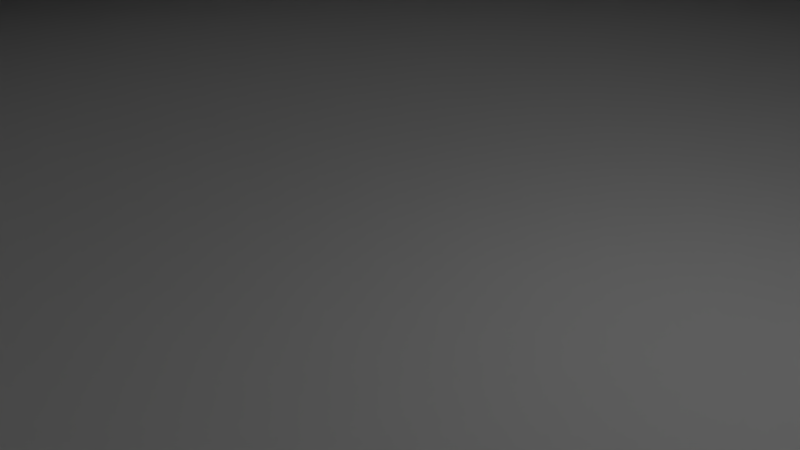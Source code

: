 # Source: champignon008.blend  (saved by Blender 2.69.0; exported with 4.5.12 LTS)
import bpy
from mathutils import Matrix  # noqa: F401  (used for matrix-valued properties, if any)

bpy.ops.wm.read_factory_settings(use_empty=True)
scene = bpy.context.scene
scene.name = 'Scene'

# ---- collections
col_collection_1 = bpy.data.collections.new('Collection 1'); scene.collection.children.link(col_collection_1)

# ---- materials (node trees are filled in below, after node groups)
mat_material_000 = bpy.data.materials.new('Material.000')
mat_material_000.alpha_threshold = 0.0
mat_material_000.use_transparent_shadow = False
mat_material_000.roughness = 0.5
mat_material_000.line_color = (0.0, 0.0, 0.0, 1.0)
mat_material_001 = bpy.data.materials.new('Material.001')
mat_material_001.alpha_threshold = 0.0
mat_material_001.use_transparent_shadow = False
mat_material_001.roughness = 0.5
mat_material_001.line_color = (0.0, 0.0, 0.0, 1.0)

# ---- material node trees

# ---- world
world_world = bpy.data.worlds.new('World'); scene.world = world_world
world_world.color = (0.05088, 0.05088, 0.05088)
world_world.use_sun_shadow = False
world_world.sun_shadow_jitter_overblur = 0.0
world_world.cycles.sampling_method = 'MANUAL'
world_world.cycles.sample_map_resolution = 256

# ---- cameras
cam_camera = bpy.data.cameras.new('Camera')
cam_camera.clip_end = 100.0
cam_camera.lens = 35.0
cam_camera.sensor_width = 32.0
cam_camera.sensor_height = 18.0
cam_camera.ortho_scale = 7.314
cam_camera.dof.focus_distance = 0.0
cam_camera.dof.aperture_fstop = 128.0

# ---- lights
light_lamp_001 = bpy.data.lights.new('Lamp.001', 'POINT')
light_lamp_001.transmission_factor = 0.0
light_lamp_001.cutoff_distance = 30.0
light_lamp_001.energy = 100.0
light_lamp_001.shadow_buffer_clip_start = 1.001
light_lamp_001.shadow_soft_size = 0.1
light_lamp_001.shadow_maximum_resolution = 0.006
light_lamp_001.use_absolute_resolution = True
light_lamp_001.cycles.use_multiple_importance_sampling = False
light_lamp = bpy.data.lights.new('Lamp', 'POINT')
light_lamp.transmission_factor = 0.0
light_lamp.cutoff_distance = 30.0
light_lamp.energy = 100.0
light_lamp.shadow_buffer_clip_start = 1.001
light_lamp.shadow_soft_size = 0.1
light_lamp.shadow_maximum_resolution = 0.006
light_lamp.use_absolute_resolution = True
light_lamp.cycles.use_multiple_importance_sampling = False

# ---- meshes
me_cylinder_000 = bpy.data.meshes.new('Cylinder.000')
me_cylinder_000.from_pydata([(-1.041, 3.311, 4.391), (-0.402, 3.247, 4.294), (0.212, 3.059, 4.2), (0.7779, 2.753, 4.114), (1.274, 2.341, 4.039), (1.681, 1.839, 3.977), (1.983, 1.267, 3.931), (2.17, 0.6459, 3.902), (2.232, 3.605e-07, 3.893), (2.17, -0.6459, 3.902), (1.983, -1.267, 3.931), (1.681, -1.839, 3.977), (1.274, -2.341, 4.039), (0.7779, -2.753, 4.114), (0.212, -3.059, 4.2), (-0.8257, 1.409, 5.802), (-0.402, -3.247, 4.294), (-1.041, -3.311, 4.391), (-1.679, -3.247, 4.488), (-2.293, -3.059, 4.582), (-2.859, -2.753, 4.668), (-3.355, -2.341, 4.743), (-3.762, -1.839, 4.805), (-4.064, -1.267, 4.851), (-4.251, -0.6459, 4.879), (-4.314, 3.173e-06, 4.889), (-4.251, 0.6459, 4.879), (-4.064, 1.267, 4.851), (-3.762, 1.839, 4.805), (-3.355, 2.341, 4.743), (-2.859, 2.753, 4.668), (-2.293, 3.059, 4.582), (-1.679, 3.247, 4.488), (-1.013, 2.855, 4.57), (-0.4625, 2.8, 4.487), (0.06701, 2.638, 4.406), (0.555, 2.374, 4.332), (0.9827, 2.019, 4.267), (1.334, 1.586, 4.213), (1.595, 1.093, 4.174), (1.755, 0.557, 4.149), (1.809, 4.391e-07, 4.141), (1.755, -0.557, 4.149), (1.595, -1.093, 4.174), (1.334, -1.586, 4.213), (0.9827, -2.019, 4.267), (0.555, -2.374, 4.332), (0.06701, -2.638, 4.406), (-0.4625, -2.8, 4.487), (-1.013, -2.855, 4.57), (-1.564, -2.8, 4.654), (-2.093, -2.638, 4.735), (-2.581, -2.374, 4.809), (-3.009, -2.019, 4.874), (-3.36, -1.586, 4.928), (-3.621, -1.093, 4.967), (-3.782, -0.557, 4.992), (-3.836, 2.865e-06, 5.0), (-3.782, 0.557, 4.992), (-3.621, 1.093, 4.967), (-3.36, 1.586, 4.928), (-3.009, 2.019, 4.874), (-2.581, 2.374, 4.809), (-2.093, 2.638, 4.735), (-1.564, 2.8, 4.654), (-0.9616, 6.733e-07, 4.91), (-0.9616, 1.134, 4.91), (-0.7429, 1.112, 4.876), (-0.5327, 1.047, 4.844), (-0.3389, 0.9426, 4.815), (-0.1691, 0.8016, 4.789), (-0.02972, 0.6298, 4.768), (0.07384, 0.4338, 4.752), (0.1376, 0.2212, 4.742), (0.1592, 7.818e-07, 4.739), (0.1376, -0.2212, 4.742), (0.07384, -0.4338, 4.752), (-0.02972, -0.6298, 4.768), (-0.1691, -0.8016, 4.789), (-0.3389, -0.9426, 4.815), (-0.5327, -1.047, 4.844), (-0.7429, -1.112, 4.876), (-0.9616, -1.134, 4.91), (-1.18, -1.112, 4.943), (-1.39, -1.047, 4.975), (-1.584, -0.9426, 5.004), (-1.754, -0.8016, 5.03), (-1.893, -0.6298, 5.051), (-1.997, -0.4338, 5.067), (-2.061, -0.2212, 5.077), (-2.082, 1.745e-06, 5.08), (-2.061, 0.2212, 5.077), (-1.997, 0.4338, 5.067), (-1.893, 0.6298, 5.051), (-1.754, 0.8016, 5.03), (-1.584, 0.9426, 5.004), (-1.39, 1.047, 4.975), (-1.18, 1.112, 4.943), (-0.9242, 2.748, 5.155), (-0.3941, 2.695, 5.075), (0.1155, 2.539, 4.997), (0.5852, 2.285, 4.925), (0.9969, 1.943, 4.863), (1.335, 1.527, 4.811), (1.586, 1.052, 4.773), (1.74, 0.5361, 4.75), (1.793, 8.291e-07, 4.742), (1.74, -0.5361, 4.75), (1.586, -1.052, 4.773), (1.335, -1.527, 4.811), (0.9969, -1.943, 4.863), (0.5852, -2.285, 4.925), (0.1155, -2.539, 4.997), (-0.3941, -2.695, 5.075), (-0.9242, -2.748, 5.155), (-1.454, -2.695, 5.236), (-1.964, -2.539, 5.313), (-2.434, -2.285, 5.385), (-2.845, -1.943, 5.448), (-3.183, -1.527, 5.499), (-3.434, -1.052, 5.537), (-3.589, -0.5361, 5.561), (-3.641, 3.164e-06, 5.569), (-3.589, 0.5361, 5.561), (-3.434, 1.052, 5.537), (-3.183, 1.527, 5.499), (-2.845, 1.943, 5.448), (-2.434, 2.285, 5.385), (-1.964, 2.539, 5.313), (-1.454, 2.695, 5.236), (-0.5539, 1.382, 5.761), (-0.2926, 1.302, 5.721), (-0.05177, 1.172, 5.684), (0.1593, 0.9964, 5.652), (0.3326, 0.7828, 5.626), (0.4613, 0.5392, 5.606), (0.5406, 0.2749, 5.594), (0.5673, 1.542e-06, 5.59), (0.5406, -0.2749, 5.594), (0.4613, -0.5392, 5.606), (0.3326, -0.7828, 5.626), (0.1593, -0.9963, 5.652), (-0.05177, -1.172, 5.684), (-0.2926, -1.302, 5.721), (-0.7853, 1.548e-06, 6.068), (-0.5539, -1.382, 5.761), (-0.8257, -1.409, 5.802), (-1.097, -1.382, 5.844), (-1.359, -1.302, 5.883), (-1.6, -1.172, 5.92), (-1.811, -0.9963, 5.952), (-1.984, -0.7828, 5.979), (-2.113, -0.5392, 5.998), (-2.192, -0.2749, 6.01), (-2.219, 2.739e-06, 6.014), (-2.192, 0.2749, 6.01), (-2.113, 0.5392, 5.998), (-1.984, 0.7828, 5.979), (-1.811, 0.9964, 5.952), (-1.6, 1.172, 5.92), (-1.359, 1.302, 5.883), (-1.097, 1.382, 5.844), (0.0, 0.0, 0.0), (1.0, 0.0, -2.335e-08), (0.3538, -1.567e-07, 0.3558), (0.9808, -0.1951, -3.979e-08), (0.3462, -0.0783, 0.3547), (0.9239, -0.3827, -5.47e-08), (0.3236, -0.1536, 0.3514), (0.8315, -0.5556, -6.751e-08), (0.2869, -0.223, 0.346), (0.7071, -0.7071, -7.773e-08), (0.2375, -0.2838, 0.3388), (0.5556, -0.8315, -8.495e-08), (0.1773, -0.3337, 0.33), (0.3827, -0.9239, -8.892e-08), (0.1086, -0.3708, 0.32), (0.1951, -0.9808, -8.946e-08), (0.03414, -0.3936, 0.3091), (1.192e-07, -1.0, -8.657e-08), (-0.04334, -0.4013, 0.2978), (-0.1951, -0.9808, -8.035e-08), (-0.1208, -0.3936, 0.2865), (-0.3827, -0.9239, -7.105e-08), (-0.1953, -0.3708, 0.2756), (-0.5556, -0.8315, -5.901e-08), (-0.264, -0.3337, 0.2656), (-0.7071, -0.7071, -4.47e-08), (-0.3242, -0.2838, 0.2568), (-0.8315, -0.5556, -2.868e-08), (-0.3735, -0.223, 0.2496), (-0.9239, -0.3827, -1.156e-08), (-0.4102, -0.1536, 0.2442), (-0.9808, -0.1951, 6.013e-09), (-0.4328, -0.0783, 0.2409), (-1.0, 3.278e-07, 2.335e-08), (-0.4405, 9.659e-08, 0.2398), (-0.9808, 0.1951, 3.979e-08), (-0.4328, 0.0783, 0.2409), (-0.9239, 0.3827, 5.47e-08), (-0.4102, 0.1536, 0.2442), (-0.8315, 0.5556, 6.751e-08), (-0.3735, 0.223, 0.2496), (-0.7071, 0.7071, 7.773e-08), (-0.3242, 0.2838, 0.2568), (-0.5556, 0.8315, 8.495e-08), (-0.264, 0.3337, 0.2656), (-0.3827, 0.9239, 8.892e-08), (-0.1953, 0.3708, 0.2756), (-0.1951, 0.9808, 8.946e-08), (-0.1208, 0.3936, 0.2865), (9.239e-07, 1.0, 8.657e-08), (-0.04334, 0.4013, 0.2978), (0.1951, 0.9808, 8.035e-08), (0.03414, 0.3936, 0.3091), (0.3827, 0.9239, 7.105e-08), (0.1086, 0.3708, 0.32), (0.5556, 0.8315, 5.901e-08), (0.1773, 0.3337, 0.33), (0.7071, 0.7071, 4.47e-08), (0.2375, 0.2838, 0.3388), (0.8315, 0.5556, 2.868e-08), (0.2869, 0.223, 0.346), (0.9239, 0.3827, 1.156e-08), (0.3236, 0.1536, 0.3514), (0.9808, 0.1951, -6.013e-09), (0.3462, 0.0783, 0.3547), (-0.9817, -5.915e-08, 4.99), (0.1508, -1.199e-07, 0.6612), (0.1463, -0.04819, 0.6599), (0.1328, -0.09452, 0.6559), (0.1109, -0.1372, 0.6494), (0.08144, -0.1747, 0.6407), (0.04555, -0.2054, 0.6301), (0.004609, -0.2282, 0.6179), (-0.03982, -0.2422, 0.6048), (-0.08602, -0.247, 0.5911), (-0.1322, -0.2422, 0.5774), (-0.1767, -0.2282, 0.5643), (-0.2176, -0.2054, 0.5521), (-0.2535, -0.1747, 0.5415), (-0.2829, -0.1372, 0.5328), (-0.3048, -0.09452, 0.5263), (-0.3183, -0.04819, 0.5223), (-0.3228, 5.896e-08, 0.521), (-0.3183, 0.04819, 0.5223), (-0.3048, 0.09452, 0.5263), (-0.2829, 0.1372, 0.5328), (-0.2535, 0.1747, 0.5415), (-0.2176, 0.2054, 0.5521), (-0.1767, 0.2282, 0.5643), (-0.1322, 0.2422, 0.5774), (-0.08602, 0.247, 0.5911), (-0.03982, 0.2422, 0.6048), (0.004609, 0.2282, 0.6179), (0.04555, 0.2054, 0.6301), (0.08144, 0.1747, 0.6407), (0.1109, 0.1372, 0.6494), (0.1328, 0.09452, 0.6559), (0.1463, 0.04819, 0.6599), (-0.279, -7.023e-08, 1.326), (-0.2821, -0.04819, 1.323), (-0.2912, -0.09452, 1.312), (-0.3059, -0.1372, 1.295), (-0.3258, -0.1747, 1.271), (-0.3499, -0.2054, 1.243), (-0.3775, -0.2282, 1.21), (-0.4075, -0.2422, 1.175), (-0.4386, -0.247, 1.138), (-0.4698, -0.2422, 1.101), (-0.4997, -0.2282, 1.066), (-0.5273, -0.2054, 1.033), (-0.5515, -0.1747, 1.005), (-0.5713, -0.1372, 0.9811), (-0.5861, -0.09452, 0.9637), (-0.5952, -0.04819, 0.9529), (-0.5982, 1.16e-07, 0.9493), (-0.5952, 0.04819, 0.9529), (-0.5861, 0.09452, 0.9637), (-0.5713, 0.1372, 0.9811), (-0.5515, 0.1747, 1.005), (-0.5273, 0.2054, 1.033), (-0.4997, 0.2282, 1.066), (-0.4698, 0.2422, 1.101), (-0.4386, 0.247, 1.138), (-0.4075, 0.2422, 1.175), (-0.3775, 0.2282, 1.21), (-0.3499, 0.2054, 1.243), (-0.3258, 0.1747, 1.271), (-0.3059, 0.1372, 1.295), (-0.2912, 0.09452, 1.312), (-0.2821, 0.04819, 1.323), (-0.9208, 7.829e-08, 1.658), (-0.9227, -0.04819, 1.653), (-0.9285, -0.09452, 1.641), (-0.9378, -0.1372, 1.62), (-0.9503, -0.1747, 1.592), (-0.9656, -0.2054, 1.557), (-0.983, -0.2282, 1.519), (-1.002, -0.2422, 1.476), (-1.022, -0.247, 1.432), (-1.041, -0.2422, 1.388), (-1.06, -0.2282, 1.346), (-1.078, -0.2054, 1.307), (-1.093, -0.1747, 1.273), (-1.105, -0.1372, 1.245), (-1.115, -0.09452, 1.224), (-1.121, -0.04819, 1.211), (-1.122, 1.677e-07, 1.207), (-1.121, 0.04819, 1.211), (-1.115, 0.09452, 1.224), (-1.105, 0.1372, 1.245), (-1.093, 0.1747, 1.273), (-1.078, 0.2054, 1.307), (-1.06, 0.2282, 1.346), (-1.041, 0.2422, 1.388), (-1.022, 0.247, 1.432), (-1.002, 0.2422, 1.476), (-0.983, 0.2282, 1.519), (-0.9656, 0.2054, 1.557), (-0.9503, 0.1747, 1.592), (-0.9378, 0.1372, 1.62), (-0.9285, 0.09452, 1.641), (-0.9227, 0.04819, 1.653), (-1.338, 1.354e-07, 1.952), (-1.342, -0.04819, 1.95), (-1.354, -0.09452, 1.942), (-1.373, -0.1372, 1.929), (-1.398, -0.1747, 1.911), (-1.429, -0.2054, 1.89), (-1.464, -0.2282, 1.866), (-1.502, -0.2422, 1.84), (-1.542, -0.247, 1.812), (-1.582, -0.2422, 1.785), (-1.62, -0.2282, 1.759), (-1.655, -0.2054, 1.735), (-1.686, -0.1747, 1.714), (-1.711, -0.1372, 1.696), (-1.73, -0.09452, 1.683), (-1.742, -0.04819, 1.675), (-1.746, 2.323e-07, 1.673), (-1.742, 0.04819, 1.675), (-1.73, 0.09452, 1.683), (-1.711, 0.1372, 1.696), (-1.686, 0.1747, 1.714), (-1.655, 0.2054, 1.735), (-1.62, 0.2282, 1.759), (-1.582, 0.2422, 1.785), (-1.542, 0.247, 1.812), (-1.502, 0.2422, 1.84), (-1.464, 0.2282, 1.866), (-1.429, 0.2054, 1.89), (-1.398, 0.1747, 1.911), (-1.373, 0.1372, 1.929), (-1.354, 0.09452, 1.942), (-1.342, 0.04819, 1.95), (-1.453, 9.723e-08, 2.425), (-1.457, -0.04819, 2.424), (-1.471, -0.09452, 2.423), (-1.494, -0.1372, 2.422), (-1.525, -0.1747, 2.42), (-1.562, -0.2054, 2.418), (-1.605, -0.2282, 2.415), (-1.651, -0.2422, 2.412), (-1.699, -0.247, 2.41), (-1.747, -0.2422, 2.407), (-1.793, -0.2282, 2.404), (-1.836, -0.2054, 2.401), (-1.873, -0.1747, 2.399), (-1.904, -0.1372, 2.397), (-1.927, -0.09452, 2.396), (-1.941, -0.04819, 2.395), (-1.946, 2.686e-07, 2.395), (-1.941, 0.04819, 2.395), (-1.927, 0.09452, 2.396), (-1.904, 0.1372, 2.397), (-1.873, 0.1747, 2.399), (-1.836, 0.2054, 2.401), (-1.793, 0.2282, 2.404), (-1.747, 0.2422, 2.407), (-1.699, 0.247, 2.41), (-1.651, 0.2422, 2.412), (-1.605, 0.2282, 2.415), (-1.562, 0.2054, 2.418), (-1.525, 0.1747, 2.42), (-1.494, 0.1372, 2.422), (-1.471, 0.09452, 2.423), (-1.457, 0.04819, 2.424), (-1.373, 5.907e-08, 3.025), (-1.378, -0.04819, 3.026), (-1.391, -0.09452, 3.028), (-1.414, -0.1372, 3.033), (-1.444, -0.1747, 3.038), (-1.481, -0.2054, 3.045), (-1.523, -0.2282, 3.053), (-1.568, -0.2422, 3.062), (-1.615, -0.247, 3.071), (-1.663, -0.2422, 3.08), (-1.708, -0.2282, 3.089), (-1.75, -0.2054, 3.097), (-1.787, -0.1747, 3.104), (-1.817, -0.1372, 3.11), (-1.84, -0.09452, 3.114), (-1.853, -0.04819, 3.116), (-1.858, 2.304e-07, 3.117), (-1.853, 0.04819, 3.116), (-1.84, 0.09452, 3.114), (-1.817, 0.1372, 3.11), (-1.787, 0.1747, 3.104), (-1.75, 0.2054, 3.097), (-1.708, 0.2282, 3.089), (-1.663, 0.2422, 3.08), (-1.615, 0.247, 3.071), (-1.568, 0.2422, 3.062), (-1.523, 0.2282, 3.053), (-1.481, 0.2054, 3.045), (-1.444, 0.1747, 3.038), (-1.414, 0.1372, 3.033), (-1.391, 0.09452, 3.028), (-1.378, 0.04819, 3.026), (-1.209, 5.426e-08, 3.651), (-1.214, -0.04819, 3.653), (-1.227, -0.09452, 3.657), (-1.249, -0.1372, 3.663), (-1.278, -0.1747, 3.672), (-1.314, -0.2054, 3.683), (-1.355, -0.2282, 3.696), (-1.399, -0.2422, 3.709), (-1.446, -0.247, 3.723), (-1.492, -0.2422, 3.737), (-1.536, -0.2282, 3.75), (-1.577, -0.2054, 3.763), (-1.613, -0.1747, 3.774), (-1.642, -0.1372, 3.783), (-1.664, -0.09452, 3.789), (-1.677, -0.04819, 3.793), (-1.682, 1.288e-07, 3.795), (-1.677, 0.04819, 3.793), (-1.664, 0.09452, 3.789), (-1.642, 0.1372, 3.783), (-1.613, 0.1747, 3.774), (-1.577, 0.2054, 3.763), (-1.536, 0.2282, 3.75), (-1.492, 0.2422, 3.737), (-1.446, 0.247, 3.723), (-1.399, 0.2422, 3.709), (-1.355, 0.2282, 3.696), (-1.314, 0.2054, 3.683), (-1.278, 0.1747, 3.672), (-1.249, 0.1372, 3.663), (-1.227, 0.09452, 3.657), (-1.214, 0.04819, 3.653), (-0.9925, 6.245e-09, 4.277), (-0.997, -0.04819, 4.279), (-1.01, -0.09452, 4.283), (-1.032, -0.1372, 4.291), (-1.061, -0.1747, 4.301), (-1.096, -0.2054, 4.314), (-1.136, -0.2282, 4.328), (-1.18, -0.2422, 4.344), (-1.225, -0.247, 4.36), (-1.27, -0.2422, 4.377), (-1.314, -0.2282, 4.392), (-1.354, -0.2054, 4.407), (-1.389, -0.1747, 4.419), (-1.418, -0.1372, 4.43), (-1.44, -0.09452, 4.437), (-1.453, -0.04819, 4.442), (-1.458, 8.075e-08, 4.444), (-1.453, 0.04819, 4.442), (-1.44, 0.09452, 4.437), (-1.418, 0.1372, 4.43), (-1.389, 0.1747, 4.419), (-1.354, 0.2054, 4.407), (-1.314, 0.2282, 4.392), (-1.27, 0.2422, 4.377), (-1.225, 0.247, 4.36), (-1.18, 0.2422, 4.344), (-1.136, 0.2282, 4.328), (-1.096, 0.2054, 4.314), (-1.061, 0.1747, 4.301), (-1.032, 0.1372, 4.291), (-1.01, 0.09452, 4.283), (-0.997, 0.04819, 4.279), (-0.7518, -5.924e-08, 4.9), (-0.7562, -0.04819, 4.901), (-0.7693, -0.09452, 4.907), (-0.7905, -0.1372, 4.915), (-0.8191, -0.1747, 4.926), (-0.854, -0.2054, 4.94), (-0.8937, -0.2282, 4.955), (-0.9368, -0.2422, 4.972), (-0.9817, -0.247, 4.99), (-1.027, -0.2422, 5.008), (-1.07, -0.2282, 5.025), (-1.109, -0.2054, 5.04), (-1.144, -0.1747, 5.054), (-1.173, -0.1372, 5.065), (-1.194, -0.09452, 5.073), (-1.207, -0.04819, 5.079), (-1.212, 1.526e-08, 5.08), (-1.207, 0.04819, 5.079), (-1.194, 0.09452, 5.073), (-1.173, 0.1372, 5.065), (-1.144, 0.1747, 5.054), (-1.109, 0.2054, 5.04), (-1.07, 0.2282, 5.025), (-1.027, 0.2422, 5.008), (-0.9817, 0.247, 4.99), (-0.9368, 0.2422, 4.972), (-0.8937, 0.2282, 4.955), (-0.854, 0.2054, 4.94), (-0.8191, 0.1747, 4.926), (-0.7905, 0.1372, 4.915), (-0.7693, 0.09452, 4.907), (-0.7562, 0.04819, 4.901)], [], [(6, 7, 40, 39), (23, 24, 56, 55), (7, 8, 41, 40), (24, 25, 57, 56), (8, 9, 42, 41), (25, 26, 58, 57), (14, 16, 48, 47), (9, 10, 43, 42), (26, 27, 59, 58), (32, 0, 33, 64), (16, 17, 49, 48), (10, 11, 44, 43), (27, 28, 60, 59), (11, 12, 45, 44), (0, 1, 34, 33), (17, 18, 50, 49), (28, 29, 61, 60), (12, 13, 46, 45), (1, 2, 35, 34), (18, 19, 51, 50), (29, 30, 62, 61), (13, 14, 47, 46), (2, 3, 36, 35), (19, 20, 52, 51), (30, 31, 63, 62), (3, 4, 37, 36), (20, 21, 53, 52), (31, 32, 64, 63), (4, 5, 38, 37), (21, 22, 54, 53), (5, 6, 39, 38), (22, 23, 55, 54), (17, 16, 113, 114), (11, 10, 108, 109), (28, 27, 124, 125), (12, 11, 109, 110), (1, 0, 98, 99), (18, 17, 114, 115), (29, 28, 125, 126), (13, 12, 110, 111), (2, 1, 99, 100), (19, 18, 115, 116), (30, 29, 126, 127), (14, 13, 111, 112), (3, 2, 100, 101), (20, 19, 116, 117), (31, 30, 127, 128), (4, 3, 101, 102), (21, 20, 117, 118), (32, 31, 128, 129), (5, 4, 102, 103), (22, 21, 118, 119), (6, 5, 103, 104), (23, 22, 119, 120), (7, 6, 104, 105), (24, 23, 120, 121), (8, 7, 105, 106), (25, 24, 121, 122), (9, 8, 106, 107), (26, 25, 122, 123), (16, 14, 112, 113), (10, 9, 107, 108), (27, 26, 123, 124), (0, 32, 129, 98), (46, 47, 80, 79), (35, 36, 69, 68), (57, 58, 91, 90), (47, 48, 81, 80), (36, 37, 70, 69), (58, 59, 92, 91), (64, 33, 66, 97), (48, 49, 82, 81), (37, 38, 71, 70), (59, 60, 93, 92), (38, 39, 72, 71), (49, 50, 83, 82), (60, 61, 94, 93), (39, 40, 73, 72), (50, 51, 84, 83), (61, 62, 95, 94), (40, 41, 74, 73), (51, 52, 85, 84), (62, 63, 96, 95), (41, 42, 75, 74), (52, 53, 86, 85), (63, 64, 97, 96), (42, 43, 76, 75), (53, 54, 87, 86), (43, 44, 77, 76), (54, 55, 88, 87), (44, 45, 78, 77), (33, 34, 67, 66), (55, 56, 89, 88), (45, 46, 79, 78), (34, 35, 68, 67), (56, 57, 90, 89), (65, 66, 67), (65, 67, 68), (65, 68, 69), (65, 69, 70), (65, 70, 71), (65, 71, 72), (65, 72, 73), (65, 73, 74), (65, 74, 75), (65, 75, 76), (65, 76, 77), (65, 77, 78), (65, 78, 79), (65, 79, 80), (65, 80, 81), (65, 81, 82), (65, 82, 83), (65, 83, 84), (65, 84, 85), (65, 85, 86), (65, 86, 87), (65, 87, 88), (65, 88, 89), (65, 89, 90), (65, 90, 91), (65, 91, 92), (65, 92, 93), (65, 93, 94), (65, 94, 95), (65, 95, 96), (65, 96, 97), (65, 97, 66), (106, 105, 136, 137), (116, 115, 147, 148), (127, 126, 158, 159), (108, 107, 138, 139), (118, 117, 149, 150), (129, 128, 160, 161), (110, 109, 140, 141), (99, 98, 15, 130), (120, 119, 151, 152), (112, 111, 142, 143), (101, 100, 131, 132), (122, 121, 153, 154), (113, 112, 143, 145), (103, 102, 133, 134), (124, 123, 155, 156), (105, 104, 135, 136), (115, 114, 146, 147), (126, 125, 157, 158), (107, 106, 137, 138), (117, 116, 148, 149), (128, 127, 159, 160), (109, 108, 139, 140), (119, 118, 150, 151), (98, 129, 161, 15), (111, 110, 141, 142), (100, 99, 130, 131), (121, 120, 152, 153), (102, 101, 132, 133), (123, 122, 154, 155), (114, 113, 145, 146), (104, 103, 134, 135), (125, 124, 156, 157), (15, 144, 130), (130, 144, 131), (131, 144, 132), (132, 144, 133), (133, 144, 134), (134, 144, 135), (135, 144, 136), (136, 144, 137), (137, 144, 138), (138, 144, 139), (139, 144, 140), (140, 144, 141), (141, 144, 142), (142, 144, 143), (143, 144, 145), (145, 144, 146), (146, 144, 147), (147, 144, 148), (148, 144, 149), (149, 144, 150), (150, 144, 151), (151, 144, 152), (152, 144, 153), (153, 144, 154), (154, 144, 155), (155, 144, 156), (156, 144, 157), (157, 144, 158), (158, 144, 159), (159, 144, 160), (160, 144, 161), (161, 144, 15), (162, 163, 165), (186, 184, 238, 239), (163, 164, 166, 165), (162, 165, 167), (208, 206, 249, 250), (165, 166, 168, 167), (162, 167, 169), (178, 176, 234, 235), (167, 168, 170, 169), (162, 169, 171), (200, 198, 245, 246), (169, 170, 172, 171), (162, 171, 173), (222, 220, 256, 257), (171, 172, 174, 173), (162, 173, 175), (192, 190, 241, 242), (173, 174, 176, 175), (162, 175, 177), (170, 168, 230, 231), (175, 176, 178, 177), (162, 177, 179), (166, 164, 228, 229), (177, 178, 180, 179), (162, 179, 181), (214, 212, 252, 253), (179, 180, 182, 181), (162, 181, 183), (164, 226, 259, 228), (181, 182, 184, 183), (162, 183, 185), (184, 182, 237, 238), (183, 184, 186, 185), (162, 185, 187), (206, 204, 248, 249), (185, 186, 188, 187), (162, 187, 189), (176, 174, 233, 234), (187, 188, 190, 189), (162, 189, 191), (198, 196, 244, 245), (189, 190, 192, 191), (162, 191, 193), (220, 218, 255, 256), (191, 192, 194, 193), (162, 193, 195), (190, 188, 240, 241), (193, 194, 196, 195), (162, 195, 197), (168, 166, 229, 230), (195, 196, 198, 197), (162, 197, 199), (212, 210, 251, 252), (197, 198, 200, 199), (162, 199, 201), (182, 180, 236, 237), (199, 200, 202, 201), (162, 201, 203), (204, 202, 247, 248), (201, 202, 204, 203), (162, 203, 205), (226, 224, 258, 259), (203, 204, 206, 205), (162, 205, 207), (196, 194, 243, 244), (205, 206, 208, 207), (162, 207, 209), (174, 172, 232, 233), (207, 208, 210, 209), (162, 209, 211), (218, 216, 254, 255), (209, 210, 212, 211), (162, 211, 213), (188, 186, 239, 240), (211, 212, 214, 213), (162, 213, 215), (210, 208, 250, 251), (213, 214, 216, 215), (162, 215, 217), (180, 178, 235, 236), (215, 216, 218, 217), (162, 217, 219), (202, 200, 246, 247), (217, 218, 220, 219), (162, 219, 221), (224, 222, 257, 258), (219, 220, 222, 221), (162, 221, 223), (194, 192, 242, 243), (221, 222, 224, 223), (162, 223, 225), (172, 170, 231, 232), (223, 224, 226, 225), (162, 225, 163), (216, 214, 253, 254), (225, 226, 164, 163), (242, 241, 273, 274), (231, 230, 262, 263), (253, 252, 284, 285), (243, 242, 274, 275), (232, 231, 263, 264), (254, 253, 285, 286), (228, 259, 291, 260), (244, 243, 275, 276), (233, 232, 264, 265), (255, 254, 286, 287), (234, 233, 265, 266), (245, 244, 276, 277), (256, 255, 287, 288), (235, 234, 266, 267), (246, 245, 277, 278), (257, 256, 288, 289), (236, 235, 267, 268), (247, 246, 278, 279), (258, 257, 289, 290), (237, 236, 268, 269), (248, 247, 279, 280), (259, 258, 290, 291), (238, 237, 269, 270), (249, 248, 280, 281), (239, 238, 270, 271), (250, 249, 281, 282), (240, 239, 271, 272), (229, 228, 260, 261), (251, 250, 282, 283), (241, 240, 272, 273), (230, 229, 261, 262), (252, 251, 283, 284), (275, 274, 306, 307), (264, 263, 295, 296), (286, 285, 317, 318), (260, 291, 323, 292), (276, 275, 307, 308), (265, 264, 296, 297), (287, 286, 318, 319), (266, 265, 297, 298), (277, 276, 308, 309), (288, 287, 319, 320), (267, 266, 298, 299), (278, 277, 309, 310), (289, 288, 320, 321), (268, 267, 299, 300), (279, 278, 310, 311), (290, 289, 321, 322), (269, 268, 300, 301), (280, 279, 311, 312), (291, 290, 322, 323), (270, 269, 301, 302), (281, 280, 312, 313), (271, 270, 302, 303), (282, 281, 313, 314), (272, 271, 303, 304), (261, 260, 292, 293), (283, 282, 314, 315), (273, 272, 304, 305), (262, 261, 293, 294), (284, 283, 315, 316), (274, 273, 305, 306), (263, 262, 294, 295), (285, 284, 316, 317), (308, 307, 339, 340), (297, 296, 328, 329), (319, 318, 350, 351), (298, 297, 329, 330), (309, 308, 340, 341), (320, 319, 351, 352), (299, 298, 330, 331), (310, 309, 341, 342), (321, 320, 352, 353), (300, 299, 331, 332), (311, 310, 342, 343), (322, 321, 353, 354), (301, 300, 332, 333), (312, 311, 343, 344), (323, 322, 354, 355), (302, 301, 333, 334), (313, 312, 344, 345), (303, 302, 334, 335), (314, 313, 345, 346), (304, 303, 335, 336), (293, 292, 324, 325), (315, 314, 346, 347), (305, 304, 336, 337), (294, 293, 325, 326), (316, 315, 347, 348), (306, 305, 337, 338), (295, 294, 326, 327), (317, 316, 348, 349), (307, 306, 338, 339), (296, 295, 327, 328), (318, 317, 349, 350), (292, 323, 355, 324), (330, 329, 361, 362), (341, 340, 372, 373), (352, 351, 383, 384), (331, 330, 362, 363), (342, 341, 373, 374), (353, 352, 384, 385), (332, 331, 363, 364), (343, 342, 374, 375), (354, 353, 385, 386), (333, 332, 364, 365), (344, 343, 375, 376), (355, 354, 386, 387), (334, 333, 365, 366), (345, 344, 376, 377), (335, 334, 366, 367), (346, 345, 377, 378), (336, 335, 367, 368), (325, 324, 356, 357), (347, 346, 378, 379), (337, 336, 368, 369), (326, 325, 357, 358), (348, 347, 379, 380), (338, 337, 369, 370), (327, 326, 358, 359), (349, 348, 380, 381), (339, 338, 370, 371), (328, 327, 359, 360), (350, 349, 381, 382), (324, 355, 387, 356), (340, 339, 371, 372), (329, 328, 360, 361), (351, 350, 382, 383), (363, 362, 394, 395), (374, 373, 405, 406), (385, 384, 416, 417), (364, 363, 395, 396), (375, 374, 406, 407), (386, 385, 417, 418), (365, 364, 396, 397), (376, 375, 407, 408), (387, 386, 418, 419), (366, 365, 397, 398), (377, 376, 408, 409), (367, 366, 398, 399), (378, 377, 409, 410), (368, 367, 399, 400), (357, 356, 388, 389), (379, 378, 410, 411), (369, 368, 400, 401), (358, 357, 389, 390), (380, 379, 411, 412), (370, 369, 401, 402), (359, 358, 390, 391), (381, 380, 412, 413), (371, 370, 402, 403), (360, 359, 391, 392), (382, 381, 413, 414), (356, 387, 419, 388), (372, 371, 403, 404), (361, 360, 392, 393), (383, 382, 414, 415), (362, 361, 393, 394), (373, 372, 404, 405), (384, 383, 415, 416), (396, 395, 427, 428), (407, 406, 438, 439), (418, 417, 449, 450), (397, 396, 428, 429), (408, 407, 439, 440), (419, 418, 450, 451), (398, 397, 429, 430), (409, 408, 440, 441), (399, 398, 430, 431), (410, 409, 441, 442), (400, 399, 431, 432), (389, 388, 420, 421), (411, 410, 442, 443), (401, 400, 432, 433), (390, 389, 421, 422), (412, 411, 443, 444), (402, 401, 433, 434), (391, 390, 422, 423), (413, 412, 444, 445), (403, 402, 434, 435), (392, 391, 423, 424), (414, 413, 445, 446), (388, 419, 451, 420), (404, 403, 435, 436), (393, 392, 424, 425), (415, 414, 446, 447), (394, 393, 425, 426), (405, 404, 436, 437), (416, 415, 447, 448), (395, 394, 426, 427), (406, 405, 437, 438), (417, 416, 448, 449), (429, 428, 460, 461), (440, 439, 471, 472), (451, 450, 482, 483), (430, 429, 461, 462), (441, 440, 472, 473), (431, 430, 462, 463), (442, 441, 473, 474), (432, 431, 463, 464), (421, 420, 452, 453), (443, 442, 474, 475), (433, 432, 464, 465), (422, 421, 453, 454), (444, 443, 475, 476), (434, 433, 465, 466), (423, 422, 454, 455), (445, 444, 476, 477), (435, 434, 466, 467), (424, 423, 455, 456), (446, 445, 477, 478), (420, 451, 483, 452), (436, 435, 467, 468), (425, 424, 456, 457), (447, 446, 478, 479), (426, 425, 457, 458), (437, 436, 468, 469), (448, 447, 479, 480), (427, 426, 458, 459), (438, 437, 469, 470), (449, 448, 480, 481), (428, 427, 459, 460), (439, 438, 470, 471), (450, 449, 481, 482), (462, 461, 493, 494), (473, 472, 504, 505), (463, 462, 494, 495), (474, 473, 505, 506), (464, 463, 495, 496), (453, 452, 484, 485), (475, 474, 506, 507), (465, 464, 496, 497), (454, 453, 485, 486), (476, 475, 507, 508), (466, 465, 497, 498), (455, 454, 486, 487), (477, 476, 508, 509), (467, 466, 498, 499), (456, 455, 487, 488), (478, 477, 509, 510), (452, 483, 515, 484), (468, 467, 499, 500), (457, 456, 488, 489), (479, 478, 510, 511), (458, 457, 489, 490), (469, 468, 500, 501), (480, 479, 511, 512), (459, 458, 490, 491), (470, 469, 501, 502), (481, 480, 512, 513), (460, 459, 491, 492), (471, 470, 502, 503), (482, 481, 513, 514), (461, 460, 492, 493), (472, 471, 503, 504), (483, 482, 514, 515), (227, 485, 484), (227, 486, 485), (227, 487, 486), (227, 488, 487), (227, 489, 488), (227, 490, 489), (227, 491, 490), (227, 492, 491), (227, 493, 492), (227, 494, 493), (227, 495, 494), (227, 496, 495), (227, 497, 496), (227, 498, 497), (227, 499, 498), (227, 500, 499), (227, 501, 500), (227, 502, 501), (227, 503, 502), (227, 504, 503), (227, 505, 504), (227, 506, 505), (227, 507, 506), (227, 508, 507), (227, 509, 508), (227, 510, 509), (227, 511, 510), (227, 512, 511), (227, 513, 512), (227, 514, 513), (227, 515, 514), (227, 484, 515)])
me_cylinder_000.polygons.foreach_set('use_smooth', [True] * 576)
me_cylinder_000.polygons.foreach_set('material_index', [1, 1, 1, 1, 1, 1, 1, 1, 1, 1, 1, 1, 1, 1, 1, 1, 1, 1, 1, 1, 1, 1, 1, 1, 1, 1, 1, 1, 1, 1, 1, 1, 1, 1, 1, 1, 1, 1, 1, 1, 1, 1, 1, 1, 1, 1, 1, 1, 1, 1, 1, 1, 1, 1, 1, 1, 1, 1, 1, 1, 1, 1, 1, 1, 1, 1, 1, 1, 1, 1, 1, 1, 1, 1, 1, 1, 1, 1, 1, 1, 1, 1, 1, 1, 1, 1, 1, 1, 1, 1, 1, 1, 1, 1, 1, 1, 1, 1, 1, 1, 1, 1, 1, 1, 1, 1, 1, 1, 1, 1, 1, 1, 1, 1, 1, 1, 1, 1, 1, 1, 1, 1, 1, 1, 1, 1, 1, 1, 1, 1, 1, 1, 1, 1, 1, 1, 1, 1, 1, 1, 1, 1, 1, 1, 1, 1, 1, 1, 1, 1, 1, 1, 1, 1, 1, 1, 1, 1, 1, 1, 1, 1, 1, 1, 1, 1, 1, 1, 1, 1, 1, 1, 1, 1, 1, 1, 1, 1, 1, 1, 1, 1, 1, 1, 1, 1, 1, 1, 1, 1, 1, 1, 0, 0, 0, 0, 0, 0, 0, 0, 0, 0, 0, 0, 0, 0, 0, 0, 0, 0, 0, 0, 0, 0, 0, 0, 0, 0, 0, 0, 0, 0, 0, 0, 0, 0, 0, 0, 0, 0, 0, 0, 0, 0, 0, 0, 0, 0, 0, 0, 0, 0, 0, 0, 0, 0, 0, 0, 0, 0, 0, 0, 0, 0, 0, 0, 0, 0, 0, 0, 0, 0, 0, 0, 0, 0, 0, 0, 0, 0, 0, 0, 0, 0, 0, 0, 0, 0, 0, 0, 0, 0, 0, 0, 0, 0, 0, 0, 0, 0, 0, 0, 0, 0, 0, 0, 0, 0, 0, 0, 0, 0, 0, 0, 0, 0, 0, 0, 0, 0, 0, 0, 0, 0, 0, 0, 0, 0, 0, 0, 0, 0, 0, 0, 0, 0, 0, 0, 0, 0, 0, 0, 0, 0, 0, 0, 0, 0, 0, 0, 0, 0, 0, 0, 0, 0, 0, 0, 0, 0, 0, 0, 0, 0, 0, 0, 0, 0, 0, 0, 0, 0, 0, 0, 0, 0, 0, 0, 0, 0, 0, 0, 0, 0, 0, 0, 0, 0, 0, 0, 0, 0, 0, 0, 0, 0, 0, 0, 0, 0, 0, 0, 0, 0, 0, 0, 0, 0, 0, 0, 0, 0, 0, 0, 0, 0, 0, 0, 0, 0, 0, 0, 0, 0, 0, 0, 0, 0, 0, 0, 0, 0, 0, 0, 0, 0, 0, 0, 0, 0, 0, 0, 0, 0, 0, 0, 0, 0, 0, 0, 0, 0, 0, 0, 0, 0, 0, 0, 0, 0, 0, 0, 0, 0, 0, 0, 0, 0, 0, 0, 0, 0, 0, 0, 0, 0, 0, 0, 0, 0, 0, 0, 0, 0, 0, 0, 0, 0, 0, 0, 0, 0, 0, 0, 0, 0, 0, 0, 0, 0, 0, 0, 0, 0, 0, 0, 0, 0, 0, 0, 0, 0, 0, 0, 0, 0, 0, 0, 0, 0, 0, 0, 0, 0, 0, 0, 0, 0, 0, 0, 0, 0, 0, 0, 0, 0, 0, 0, 0, 0, 0, 0, 0, 0, 0, 0, 0, 0, 0, 0, 0, 0, 0, 0, 0, 0, 0, 0, 0, 0, 0, 0, 0, 0, 0, 0, 0, 0, 0, 0, 0, 0, 0, 0, 0, 0, 0, 0, 0, 0, 0, 0, 0, 0, 0, 0])
_uv = me_cylinder_000.uv_layers.new(name='UVMap')
_uv.uv.foreach_set('vector', [0.06864, 0.4652, 0.08503, 0.3827, 0.1412, 0.3999, 0.127, 0.471, 0.9218, 0.5492, 0.9054, 0.6316, 0.8487, 0.6145, 0.8628, 0.5434, 0.08503, 0.3827, 0.1172, 0.3051, 0.1689, 0.3329, 0.1412, 0.3999, 0.9054, 0.6316, 0.8733, 0.7093, 0.821, 0.6815, 0.8487, 0.6145, 0.1172, 0.3051, 0.1639, 0.2352, 0.2092, 0.2727, 0.1689, 0.3329, 0.8733, 0.7093, 0.8266, 0.7791, 0.7807, 0.7417, 0.821, 0.6815, 0.5372, 0.08056, 0.6197, 0.09696, 0.6023, 0.1534, 0.5312, 0.1393, 0.1639, 0.2352, 0.2233, 0.1758, 0.2604, 0.2214, 0.2092, 0.2727, 0.8266, 0.7791, 0.7672, 0.8386, 0.7295, 0.793, 0.7807, 0.7417, 0.3708, 0.9174, 0.2932, 0.8853, 0.3207, 0.8332, 0.3876, 0.861, 0.6197, 0.09696, 0.6973, 0.1291, 0.6692, 0.1811, 0.6023, 0.1534, 0.2233, 0.1758, 0.2932, 0.1291, 0.3207, 0.1811, 0.2604, 0.2214, 0.7672, 0.8386, 0.6973, 0.8853, 0.6692, 0.8332, 0.7295, 0.793, 0.2932, 0.1291, 0.3708, 0.09696, 0.3876, 0.1534, 0.3207, 0.1811, 0.2932, 0.8853, 0.2233, 0.8386, 0.2604, 0.793, 0.3207, 0.8332, 0.6973, 0.1291, 0.7672, 0.1758, 0.7295, 0.2214, 0.6692, 0.1811, 0.6973, 0.8853, 0.6197, 0.9174, 0.6023, 0.861, 0.6692, 0.8332, 0.3708, 0.09696, 0.4532, 0.08056, 0.4587, 0.1393, 0.3876, 0.1534, 0.2233, 0.8386, 0.1639, 0.7791, 0.2092, 0.7417, 0.2604, 0.793, 0.7672, 0.1758, 0.8266, 0.2352, 0.7807, 0.2726, 0.7295, 0.2214, 0.6197, 0.9174, 0.5372, 0.9338, 0.5312, 0.8751, 0.6023, 0.861, 0.4532, 0.08056, 0.5372, 0.08056, 0.5312, 0.1393, 0.4587, 0.1393, 0.1639, 0.7791, 0.1172, 0.7093, 0.1689, 0.6815, 0.2092, 0.7417, 0.8266, 0.2352, 0.8733, 0.3051, 0.821, 0.3329, 0.7807, 0.2726, 0.5372, 0.9338, 0.4532, 0.9338, 0.4587, 0.8751, 0.5312, 0.8751, 0.1172, 0.7093, 0.08503, 0.6316, 0.1412, 0.6145, 0.1689, 0.6815, 0.8733, 0.3051, 0.9054, 0.3827, 0.8487, 0.3999, 0.821, 0.3329, 0.4532, 0.9338, 0.3708, 0.9174, 0.3876, 0.861, 0.4587, 0.8751, 0.08503, 0.6316, 0.06864, 0.5492, 0.127, 0.5434, 0.1412, 0.6145, 0.9054, 0.3827, 0.9218, 0.4652, 0.8628, 0.471, 0.8487, 0.3999, 0.06864, 0.5492, 0.06864, 0.4652, 0.127, 0.471, 0.127, 0.5434, 0.9218, 0.4652, 0.9218, 0.5492, 0.8628, 0.5434, 0.8628, 0.471, 0.5802, 0.2214, 0.6108, 0.2979, 0.5186, 0.3188, 0.4932, 0.2552, 0.5802, 0.6198, 0.5358, 0.6887, 0.4563, 0.6432, 0.4932, 0.586, 0.6628, 0.2214, 0.6977, 0.1525, 0.8041, 0.198, 0.7751, 0.2552, 0.6108, 0.5433, 0.5802, 0.6198, 0.4932, 0.586, 0.5186, 0.5224, 0.6977, 0.6887, 0.6628, 0.6198, 0.7751, 0.586, 0.8041, 0.6432, 0.5358, 0.1525, 0.5802, 0.2214, 0.4932, 0.2552, 0.4563, 0.198, 0.6387, 0.2979, 0.6628, 0.2214, 0.7751, 0.2552, 0.7551, 0.3188, 0.6264, 0.462, 0.6108, 0.5433, 0.5186, 0.5224, 0.5316, 0.455, 0.7422, 0.7473, 0.6977, 0.6887, 0.8041, 0.6432, 0.841, 0.6918, 0.4793, 0.0939, 0.5358, 0.1525, 0.4563, 0.198, 0.4094, 0.1494, 0.6264, 0.3792, 0.6387, 0.2979, 0.7551, 0.3188, 0.7449, 0.3862, 0.6264, 0.3792, 0.6264, 0.462, 0.5316, 0.455, 0.5316, 0.3862, 0.7945, 0.7933, 0.7422, 0.7473, 0.841, 0.6918, 0.8844, 0.73, 0.4128, 0.04787, 0.4793, 0.0939, 0.4094, 0.1494, 0.3542, 0.1112, 0.6264, 0.462, 0.6264, 0.3792, 0.7449, 0.3862, 0.7449, 0.455, 0.8526, 0.825, 0.7945, 0.7933, 0.8844, 0.73, 0.9327, 0.7563, 0.3389, 0.01616, 0.4128, 0.04787, 0.3542, 0.1112, 0.2929, 0.08488, 0.6387, 0.5433, 0.6264, 0.462, 0.7449, 0.455, 0.7551, 0.5224, 0.9144, 0.8412, 0.8526, 0.825, 0.9327, 0.7563, 0.9839, 0.7697, 0.2605, 0.0, 0.3389, 0.01616, 0.2929, 0.08488, 0.2278, 0.07147, 0.2605, 0.8412, 0.1806, 0.8412, 0.1615, 0.7697, 0.2278, 0.7697, 0.1806, 5.038e-08, 0.2605, 0.0, 0.2278, 0.07147, 0.1615, 0.07147, 0.3389, 0.825, 0.2605, 0.8412, 0.2278, 0.7697, 0.2929, 0.7563, 0.8526, 0.01616, 0.9144, 0.0, 0.9839, 0.07147, 0.9327, 0.08488, 0.4128, 0.7933, 0.3389, 0.825, 0.2929, 0.7563, 0.3542, 0.73, 0.7945, 0.04787, 0.8526, 0.01616, 0.9327, 0.08488, 0.8844, 0.1112, 0.4793, 0.7473, 0.4128, 0.7933, 0.3542, 0.73, 0.4094, 0.6918, 0.7422, 0.0939, 0.7945, 0.04787, 0.8844, 0.1112, 0.841, 0.1494, 0.6108, 0.2979, 0.6264, 0.3792, 0.5316, 0.3862, 0.5186, 0.3188, 0.5358, 0.6887, 0.4793, 0.7473, 0.4094, 0.6918, 0.4563, 0.6432, 0.6977, 0.1525, 0.7422, 0.0939, 0.841, 0.1494, 0.8041, 0.198, 0.6628, 0.6198, 0.6387, 0.5433, 0.7551, 0.5224, 0.7751, 0.586, 0.4587, 0.1393, 0.5312, 0.1393, 0.5088, 0.3611, 0.48, 0.3611, 0.2092, 0.7417, 0.1689, 0.6815, 0.365, 0.5764, 0.3809, 0.6003, 0.821, 0.6815, 0.7807, 0.7417, 0.6079, 0.6003, 0.6239, 0.5764, 0.5312, 0.1393, 0.6023, 0.1534, 0.537, 0.3667, 0.5088, 0.3611, 0.1689, 0.6815, 0.1412, 0.6145, 0.3539, 0.5498, 0.365, 0.5764, 0.7807, 0.7417, 0.7295, 0.793, 0.5875, 0.6207, 0.6079, 0.6003, 0.3876, 0.861, 0.3207, 0.8332, 0.4252, 0.6366, 0.4518, 0.6477, 0.6023, 0.1534, 0.6692, 0.1811, 0.5636, 0.3777, 0.537, 0.3667, 0.1412, 0.6145, 0.127, 0.5434, 0.3483, 0.5216, 0.3539, 0.5498, 0.7295, 0.793, 0.6692, 0.8332, 0.5636, 0.6366, 0.5875, 0.6207, 0.127, 0.5434, 0.127, 0.471, 0.3483, 0.4928, 0.3483, 0.5216, 0.6692, 0.1811, 0.7295, 0.2214, 0.5875, 0.3937, 0.5636, 0.3777, 0.6692, 0.8332, 0.6023, 0.861, 0.537, 0.6477, 0.5636, 0.6366, 0.127, 0.471, 0.1412, 0.3999, 0.3539, 0.4646, 0.3483, 0.4928, 0.7295, 0.2214, 0.7807, 0.2726, 0.6079, 0.4141, 0.5875, 0.3937, 0.6023, 0.861, 0.5312, 0.8751, 0.5088, 0.6533, 0.537, 0.6477, 0.1412, 0.3999, 0.1689, 0.3329, 0.365, 0.438, 0.3539, 0.4646, 0.7807, 0.2726, 0.821, 0.3329, 0.6239, 0.438, 0.6079, 0.4141, 0.5312, 0.8751, 0.4587, 0.8751, 0.48, 0.6533, 0.5088, 0.6533, 0.1689, 0.3329, 0.2092, 0.2727, 0.3809, 0.4141, 0.365, 0.438, 0.821, 0.3329, 0.8487, 0.3999, 0.6349, 0.4646, 0.6239, 0.438, 0.4587, 0.8751, 0.3876, 0.861, 0.4518, 0.6477, 0.48, 0.6533, 0.2092, 0.2727, 0.2604, 0.2214, 0.4013, 0.3937, 0.3809, 0.4141, 0.8487, 0.3999, 0.8628, 0.471, 0.6405, 0.4928, 0.6349, 0.4646, 0.2604, 0.2214, 0.3207, 0.1811, 0.4252, 0.3777, 0.4013, 0.3937, 0.8628, 0.471, 0.8628, 0.5434, 0.6405, 0.5216, 0.6405, 0.4928, 0.3207, 0.1811, 0.3876, 0.1534, 0.4518, 0.3667, 0.4252, 0.3777, 0.3207, 0.8332, 0.2604, 0.793, 0.4013, 0.6207, 0.4252, 0.6366, 0.8628, 0.5434, 0.8487, 0.6145, 0.6349, 0.5498, 0.6405, 0.5216, 0.3876, 0.1534, 0.4587, 0.1393, 0.48, 0.3611, 0.4518, 0.3667, 0.2604, 0.793, 0.2092, 0.7417, 0.3809, 0.6003, 0.4013, 0.6207, 0.8487, 0.6145, 0.821, 0.6815, 0.6239, 0.5764, 0.6349, 0.5498, 0.4944, 0.5072, 0.4252, 0.6366, 0.4013, 0.6207, 0.4944, 0.5072, 0.4013, 0.6207, 0.3809, 0.6003, 0.4944, 0.5072, 0.3809, 0.6003, 0.365, 0.5764, 0.4944, 0.5072, 0.365, 0.5764, 0.3539, 0.5498, 0.4944, 0.5072, 0.3539, 0.5498, 0.3483, 0.5216, 0.4944, 0.5072, 0.3483, 0.5216, 0.3483, 0.4928, 0.4944, 0.5072, 0.3483, 0.4928, 0.3539, 0.4646, 0.4944, 0.5072, 0.3539, 0.4646, 0.365, 0.438, 0.4944, 0.5072, 0.365, 0.438, 0.3809, 0.4141, 0.4944, 0.5072, 0.3809, 0.4141, 0.4013, 0.3937, 0.4944, 0.5072, 0.4013, 0.3937, 0.4252, 0.3777, 0.4944, 0.5072, 0.4252, 0.3777, 0.4518, 0.3667, 0.4944, 0.5072, 0.4518, 0.3667, 0.48, 0.3611, 0.4944, 0.5072, 0.48, 0.3611, 0.5088, 0.3611, 0.4944, 0.5072, 0.5088, 0.3611, 0.537, 0.3667, 0.4944, 0.5072, 0.537, 0.3667, 0.5636, 0.3777, 0.4944, 0.5072, 0.5636, 0.3777, 0.5875, 0.3937, 0.4944, 0.5072, 0.5875, 0.3937, 0.6079, 0.4141, 0.4944, 0.5072, 0.6079, 0.4141, 0.6239, 0.438, 0.4944, 0.5072, 0.6239, 0.438, 0.6349, 0.4646, 0.4944, 0.5072, 0.6349, 0.4646, 0.6405, 0.4928, 0.4944, 0.5072, 0.6405, 0.4928, 0.6405, 0.5216, 0.4944, 0.5072, 0.6405, 0.5216, 0.6349, 0.5498, 0.4944, 0.5072, 0.6349, 0.5498, 0.6239, 0.5764, 0.4944, 0.5072, 0.6239, 0.5764, 0.6079, 0.6003, 0.4944, 0.5072, 0.6079, 0.6003, 0.5875, 0.6207, 0.4944, 0.5072, 0.5875, 0.6207, 0.5636, 0.6366, 0.4944, 0.5072, 0.5636, 0.6366, 0.537, 0.6477, 0.4944, 0.5072, 0.537, 0.6477, 0.5088, 0.6533, 0.4944, 0.5072, 0.5088, 0.6533, 0.48, 0.6533, 0.4944, 0.5072, 0.48, 0.6533, 0.4518, 0.6477, 0.4944, 0.5072, 0.4518, 0.6477, 0.4252, 0.6366, 0.3542, 0.73, 0.2929, 0.7563, 0.2231, 0.5927, 0.2546, 0.5792, 0.4094, 0.1494, 0.4563, 0.198, 0.3069, 0.3065, 0.2829, 0.2816, 0.7449, 0.3862, 0.7551, 0.3188, 0.9337, 0.3684, 0.9285, 0.403, 0.4563, 0.6432, 0.4094, 0.6918, 0.2829, 0.5596, 0.3069, 0.5347, 0.2929, 0.08488, 0.3542, 0.1112, 0.2546, 0.262, 0.2231, 0.2485, 0.7551, 0.5224, 0.7449, 0.455, 0.9285, 0.4382, 0.9337, 0.4728, 0.5186, 0.5224, 0.4932, 0.586, 0.3258, 0.5054, 0.3388, 0.4728, 0.8041, 0.6432, 0.7751, 0.586, 0.9439, 0.5054, 0.9588, 0.5347, 0.1615, 0.07147, 0.2278, 0.07147, 0.1898, 0.2416, 0.1557, 0.2416, 0.5316, 0.3862, 0.5316, 0.455, 0.3455, 0.4382, 0.3455, 0.403, 0.8844, 0.73, 0.841, 0.6918, 0.9777, 0.5596, 1.0, 0.5792, 0.03508, 0.1112, 0.09639, 0.08488, 0.1224, 0.2485, 0.09092, 0.262, 0.5186, 0.3188, 0.5316, 0.3862, 0.3455, 0.403, 0.3388, 0.3684, 0.1615, 0.7697, 0.09639, 0.7563, 0.1224, 0.5927, 0.1557, 0.5996, 0.8041, 0.198, 0.841, 0.1494, 0.9777, 0.2816, 0.9588, 0.3065, 0.2929, 0.7563, 0.2278, 0.7697, 0.1898, 0.5996, 0.2231, 0.5927, 0.4563, 0.198, 0.4932, 0.2552, 0.3258, 0.3358, 0.3069, 0.3065, 0.7551, 0.3188, 0.7751, 0.2552, 0.9439, 0.3358, 0.9337, 0.3684, 0.4094, 0.6918, 0.3542, 0.73, 0.2546, 0.5792, 0.2829, 0.5596, 0.3542, 0.1112, 0.4094, 0.1494, 0.2829, 0.2816, 0.2546, 0.262, 0.7449, 0.455, 0.7449, 0.3862, 0.9285, 0.403, 0.9285, 0.4382, 0.4932, 0.586, 0.4563, 0.6432, 0.3069, 0.5347, 0.3258, 0.5054, 0.2278, 0.07147, 0.2929, 0.08488, 0.2231, 0.2485, 0.1898, 0.2416, 0.7751, 0.586, 0.7551, 0.5224, 0.9337, 0.4728, 0.9439, 0.5054, 0.5316, 0.455, 0.5186, 0.5224, 0.3388, 0.4728, 0.3455, 0.4382, 0.841, 0.6918, 0.8041, 0.6432, 0.9588, 0.5347, 0.9777, 0.5596, 0.09639, 0.08488, 0.1615, 0.07147, 0.1557, 0.2416, 0.1224, 0.2485, 0.09639, 0.7563, 0.03508, 0.73, 0.09092, 0.5792, 0.1224, 0.5927, 0.841, 0.1494, 0.8844, 0.1112, 1.0, 0.262, 0.9777, 0.2816, 0.4932, 0.2552, 0.5186, 0.3188, 0.3388, 0.3684, 0.3258, 0.3358, 0.2278, 0.7697, 0.1615, 0.7697, 0.1557, 0.5996, 0.1898, 0.5996, 0.7751, 0.2552, 0.8041, 0.198, 0.9588, 0.3065, 0.9439, 0.3358, 0.01966, 0.5054, 0.1637, 0.4206, 0.03856, 0.5347, 0.03856, 0.5347, 0.1637, 0.4206, 0.06262, 0.5596, 0.06262, 0.5596, 0.1637, 0.4206, 0.09092, 0.5792, 0.09092, 0.5792, 0.1637, 0.4206, 0.1224, 0.5927, 0.1224, 0.5927, 0.1637, 0.4206, 0.1557, 0.5996, 0.1557, 0.5996, 0.1637, 0.4206, 0.1898, 0.5996, 0.1898, 0.5996, 0.1637, 0.4206, 0.2231, 0.5927, 0.2231, 0.5927, 0.1637, 0.4206, 0.2546, 0.5792, 0.2546, 0.5792, 0.1637, 0.4206, 0.2829, 0.5596, 0.2829, 0.5596, 0.1637, 0.4206, 0.3069, 0.5347, 0.3069, 0.5347, 0.1637, 0.4206, 0.3258, 0.5054, 0.3258, 0.5054, 0.1637, 0.4206, 0.3388, 0.4728, 0.3388, 0.4728, 0.1637, 0.4206, 0.3455, 0.4382, 0.3455, 0.4382, 0.1637, 0.4206, 0.3455, 0.403, 0.3455, 0.403, 0.1637, 0.4206, 0.3388, 0.3684, 0.3388, 0.3684, 0.1637, 0.4206, 0.3258, 0.3358, 0.3258, 0.3358, 0.1637, 0.4206, 0.3069, 0.3065, 0.3069, 0.3065, 0.1637, 0.4206, 0.2829, 0.2816, 0.2829, 0.2816, 0.1637, 0.4206, 0.2546, 0.262, 0.2546, 0.262, 0.1637, 0.4206, 0.2231, 0.2485, 0.2231, 0.2485, 0.1637, 0.4206, 0.1898, 0.2416, 0.1898, 0.2416, 0.1637, 0.4206, 0.1557, 0.2416, 0.1557, 0.2416, 0.1637, 0.4206, 0.1224, 0.2485, 0.1224, 0.2485, 0.1637, 0.4206, 0.09092, 0.262, 0.09092, 0.262, 0.1637, 0.4206, 0.06262, 0.2816, 0.06262, 0.2816, 0.1637, 0.4206, 0.03856, 0.3065, 0.03856, 0.3065, 0.1637, 0.4206, 0.01966, 0.3358, 0.01966, 0.3358, 0.1637, 0.4206, 0.006638, 0.3684, 0.006638, 0.3684, 0.1637, 0.4206, 0.0, 0.403, 0.0, 0.403, 0.1637, 0.4206, 5.038e-08, 0.4382, 5.038e-08, 0.4382, 0.1637, 0.4206, 0.006638, 0.4728, 0.006638, 0.4728, 0.1637, 0.4206, 0.01966, 0.5054, 0.7452, 0.2557, 0.4945, 0.2804, 0.4945, 0.2311, 0.0001801, 0.7329, 0.0003987, 0.7201, 0.05333, 0.733, 0.0532, 0.7409, 0.1387, 0.1579, 0.2061, 0.2839, 0.1904, 0.2943, 0.09985, 0.1839, 0.7452, 0.2557, 0.4945, 0.2311, 0.5041, 0.1826, 0.0, 0.6571, 0.0, 0.6436, 0.05309, 0.6511, 0.05309, 0.6594, 0.09985, 0.1839, 0.1904, 0.2943, 0.1772, 0.3076, 0.06678, 0.217, 0.7452, 0.2557, 0.5041, 0.1826, 0.523, 0.137, 9.002e-05, 0.9718, 0.0, 0.9583, 0.05308, 0.9556, 0.05313, 0.964, 0.06678, 0.217, 0.1772, 0.3076, 0.1667, 0.3232, 0.0408, 0.2558, 0.7452, 0.2557, 0.523, 0.137, 0.5505, 0.09594, 0.0005332, 0.6096, 0.0008659, 0.6019, 0.05363, 0.6254, 0.05342, 0.6302, 0.0408, 0.2558, 0.1667, 0.3232, 0.1596, 0.3405, 0.0229, 0.299, 0.7452, 0.2557, 0.5505, 0.09594, 0.5854, 0.06102, 4.546e-05, 0.8417, 0.0001801, 0.8289, 0.0532, 0.8415, 0.05311, 0.8493, 0.0229, 0.299, 0.1596, 0.3405, 0.1559, 0.3589, 0.01378, 0.3449, 0.7452, 0.2557, 0.5854, 0.06102, 0.6264, 0.03359, 4.544e-05, 0.7737, 0.0, 0.7602, 0.05309, 0.7577, 0.05311, 0.766, 0.01378, 0.3449, 0.1559, 0.3589, 0.1559, 0.3777, 0.01378, 0.3917, 0.7452, 0.2557, 0.6264, 0.03359, 0.6721, 0.01469, 0.0002666, 0.9182, 0.000523, 0.9067, 0.0534, 0.9239, 0.05324, 0.931, 0.01378, 0.3917, 0.1559, 0.3777, 0.1596, 0.3961, 0.0229, 0.4375, 0.7452, 0.2557, 0.6721, 0.01469, 0.7205, 0.005059, 0.0003986, 0.8953, 0.00018, 0.8825, 0.0532, 0.8745, 0.05333, 0.8823, 0.0229, 0.4375, 0.1596, 0.3961, 0.1667, 0.4134, 0.0408, 0.4808, 0.7452, 0.2557, 0.7205, 0.005059, 0.7699, 0.005059, 0.0005332, 0.6972, 0.0002718, 0.6844, 0.05326, 0.6762, 0.05342, 0.6841, 0.0408, 0.4808, 0.1667, 0.4134, 0.1772, 0.429, 0.06678, 0.5196, 0.7452, 0.2557, 0.7699, 0.005059, 0.8183, 0.01469, 0.00018, 0.8825, 4.544e-05, 0.869, 0.05311, 0.8662, 0.0532, 0.8745, 0.06678, 0.5196, 0.1772, 0.429, 0.1904, 0.4423, 0.09985, 0.5527, 0.7452, 0.2557, 0.8183, 0.01469, 0.8639, 0.03359, 0.0003987, 0.7201, 0.0006928, 0.7086, 0.05351, 0.726, 0.05333, 0.733, 0.09985, 0.5527, 0.1904, 0.4423, 0.2061, 0.4527, 0.1387, 0.5787, 0.7452, 0.2557, 0.8639, 0.03359, 0.905, 0.06102, 0.0, 0.6436, 9.18e-05, 0.6308, 0.05315, 0.6432, 0.05309, 0.6511, 0.1387, 0.5787, 0.2061, 0.4527, 0.2234, 0.4599, 0.1819, 0.5966, 0.7452, 0.2557, 0.905, 0.06102, 0.9399, 0.09594, 0.0, 0.9583, 0.0, 0.9445, 0.05308, 0.9471, 0.05308, 0.9556, 0.1819, 0.5966, 0.2234, 0.4599, 0.2418, 0.4636, 0.2278, 0.6057, 0.7452, 0.2557, 0.9399, 0.09594, 0.9673, 0.137, 0.0006927, 0.8077, 0.0003986, 0.7979, 0.05333, 0.7809, 0.05351, 0.7869, 0.2278, 0.6057, 0.2418, 0.4636, 0.2606, 0.4636, 0.2746, 0.6057, 0.7452, 0.2557, 0.9673, 0.137, 0.9862, 0.1826, 0.0001801, 0.8289, 0.0003987, 0.8174, 0.05333, 0.8344, 0.0532, 0.8415, 0.2746, 0.6057, 0.2606, 0.4636, 0.279, 0.4599, 0.3204, 0.5966, 0.7452, 0.2557, 0.9862, 0.1826, 0.9959, 0.2311, 0.0, 0.7602, 4.545e-05, 0.7464, 0.05311, 0.7492, 0.05309, 0.7577, 0.3204, 0.5966, 0.279, 0.4599, 0.2963, 0.4527, 0.3636, 0.5787, 0.7452, 0.2557, 0.9959, 0.2311, 0.9959, 0.2804, 0.0006927, 0.9067, 0.0003986, 0.8953, 0.05333, 0.8823, 0.05351, 0.8894, 0.3636, 0.5787, 0.2963, 0.4527, 0.3119, 0.4423, 0.4025, 0.5527, 0.7452, 0.2557, 0.9959, 0.2804, 0.9862, 0.3289, 0.0002718, 0.6844, 9.178e-05, 0.6709, 0.05315, 0.6679, 0.05326, 0.6762, 0.4025, 0.5527, 0.3119, 0.4423, 0.3252, 0.429, 0.4356, 0.5196, 0.7452, 0.2557, 0.9862, 0.3289, 0.9673, 0.3745, 0.000523, 0.996, 0.0002666, 0.9846, 0.05324, 0.9718, 0.0534, 0.9789, 0.4356, 0.5196, 0.3252, 0.429, 0.3356, 0.4134, 0.4616, 0.4808, 0.7452, 0.2557, 0.9673, 0.3745, 0.9399, 0.4155, 9.18e-05, 0.6308, 0.0002718, 0.6193, 0.05326, 0.6362, 0.05315, 0.6432, 0.4616, 0.4808, 0.3356, 0.4134, 0.3428, 0.3961, 0.4795, 0.4375, 0.7452, 0.2557, 0.9399, 0.4155, 0.905, 0.4505, 4.544e-05, 0.869, 0.0, 0.8552, 0.05309, 0.8577, 0.05311, 0.8662, 0.4795, 0.4375, 0.3428, 0.3961, 0.3465, 0.3777, 0.4886, 0.3917, 0.7452, 0.2557, 0.905, 0.4505, 0.8639, 0.4779, 0.0003986, 0.7979, 0.00018, 0.7865, 0.0532, 0.7739, 0.05333, 0.7809, 0.4886, 0.3917, 0.3465, 0.3777, 0.3465, 0.3589, 0.4886, 0.3449, 0.7452, 0.2557, 0.8639, 0.4779, 0.8183, 0.4968, 0.0, 0.9445, 9.003e-05, 0.931, 0.05313, 0.9388, 0.05308, 0.9471, 0.4886, 0.3449, 0.3465, 0.3589, 0.3428, 0.3405, 0.4795, 0.299, 0.7452, 0.2557, 0.8183, 0.4968, 0.7699, 0.5064, 0.0003987, 0.8174, 0.0006928, 0.8077, 0.05351, 0.8284, 0.05333, 0.8344, 0.4795, 0.299, 0.3428, 0.3405, 0.3356, 0.3232, 0.4616, 0.2558, 0.7452, 0.2557, 0.7699, 0.5064, 0.7205, 0.5064, 4.545e-05, 0.7464, 0.0001801, 0.7329, 0.0532, 0.7409, 0.05311, 0.7492, 0.4616, 0.2558, 0.3356, 0.3232, 0.3252, 0.3076, 0.4356, 0.217, 0.7452, 0.2557, 0.7205, 0.5064, 0.6721, 0.4968, 9.178e-05, 0.6709, 0.0, 0.6571, 0.05309, 0.6594, 0.05315, 0.6679, 0.4356, 0.217, 0.3252, 0.3076, 0.3119, 0.2943, 0.4025, 0.1839, 0.7452, 0.2557, 0.6721, 0.4968, 0.6264, 0.4779, 0.0002666, 0.9846, 9.002e-05, 0.9718, 0.05313, 0.964, 0.05324, 0.9718, 0.4025, 0.1839, 0.3119, 0.2943, 0.2963, 0.2839, 0.3636, 0.1579, 0.7452, 0.2557, 0.6264, 0.4779, 0.5854, 0.4505, 0.0002718, 0.6193, 0.0005332, 0.6096, 0.05342, 0.6302, 0.05326, 0.6362, 0.3636, 0.1579, 0.2963, 0.2839, 0.279, 0.2767, 0.3204, 0.14, 0.7452, 0.2557, 0.5854, 0.4505, 0.5505, 0.4155, 0.0, 0.8552, 4.546e-05, 0.8417, 0.05311, 0.8493, 0.05309, 0.8577, 0.3204, 0.14, 0.279, 0.2767, 0.2606, 0.273, 0.2746, 0.1309, 0.7452, 0.2557, 0.5505, 0.4155, 0.523, 0.3745, 0.00018, 0.7865, 4.544e-05, 0.7737, 0.05311, 0.766, 0.0532, 0.7739, 0.2746, 0.1309, 0.2606, 0.273, 0.2418, 0.273, 0.2278, 0.1309, 0.7452, 0.2557, 0.523, 0.3745, 0.5041, 0.3289, 9.003e-05, 0.931, 0.0002666, 0.9182, 0.05324, 0.931, 0.05313, 0.9388, 0.2278, 0.1309, 0.2418, 0.273, 0.2234, 0.2767, 0.1819, 0.14, 0.7452, 0.2557, 0.5041, 0.3289, 0.4945, 0.2804, 0.0008659, 0.7086, 0.0005332, 0.6972, 0.05342, 0.6841, 0.05363, 0.6911, 0.1819, 0.14, 0.2234, 0.2767, 0.2061, 0.2839, 0.1387, 0.1579, 0.05311, 0.766, 0.05309, 0.7577, 0.1714, 0.7581, 0.1714, 0.7664, 0.05324, 0.931, 0.0534, 0.9239, 0.1717, 0.9239, 0.1715, 0.931, 0.05342, 0.6841, 0.05326, 0.6762, 0.1716, 0.6754, 0.1717, 0.6833, 0.0532, 0.7739, 0.05311, 0.766, 0.1714, 0.7664, 0.1715, 0.7743, 0.05313, 0.9388, 0.05324, 0.931, 0.1715, 0.931, 0.1714, 0.9388, 0.05363, 0.6911, 0.05342, 0.6841, 0.1717, 0.6833, 0.1719, 0.6903, 0.0532, 0.8745, 0.05311, 0.8662, 0.1714, 0.8658, 0.1715, 0.8741, 0.05333, 0.7809, 0.0532, 0.7739, 0.1715, 0.7743, 0.1716, 0.7813, 0.05308, 0.9471, 0.05313, 0.9388, 0.1714, 0.9388, 0.1714, 0.9471, 0.05333, 0.8344, 0.05351, 0.8284, 0.1718, 0.828, 0.1716, 0.8341, 0.05308, 0.9556, 0.05308, 0.9471, 0.1714, 0.9471, 0.1714, 0.9556, 0.05351, 0.7869, 0.05333, 0.7809, 0.1716, 0.7813, 0.1718, 0.7873, 0.0532, 0.8415, 0.05333, 0.8344, 0.1716, 0.8341, 0.1715, 0.8411, 0.05313, 0.964, 0.05308, 0.9556, 0.1714, 0.9556, 0.1714, 0.964, 0.05342, 0.6302, 0.05363, 0.6254, 0.1719, 0.6247, 0.1717, 0.6294, 0.05311, 0.8493, 0.0532, 0.8415, 0.1715, 0.8411, 0.1714, 0.849, 0.05324, 0.9718, 0.05313, 0.964, 0.1714, 0.964, 0.1715, 0.9718, 0.05326, 0.6362, 0.05342, 0.6302, 0.1717, 0.6294, 0.1716, 0.6354, 0.05309, 0.8577, 0.05311, 0.8493, 0.1714, 0.849, 0.1714, 0.8573, 0.0534, 0.9789, 0.05324, 0.9718, 0.1715, 0.9718, 0.1717, 0.9789, 0.05315, 0.6432, 0.05326, 0.6362, 0.1716, 0.6354, 0.1714, 0.6424, 0.05311, 0.8662, 0.05309, 0.8577, 0.1714, 0.8573, 0.1714, 0.8658, 0.05333, 0.733, 0.05351, 0.726, 0.1718, 0.7264, 0.1716, 0.7334, 0.05309, 0.6511, 0.05315, 0.6432, 0.1714, 0.6424, 0.1714, 0.6503, 0.0532, 0.7409, 0.05333, 0.733, 0.1716, 0.7334, 0.1715, 0.7413, 0.05309, 0.6594, 0.05309, 0.6511, 0.1714, 0.6503, 0.1714, 0.6586, 0.05311, 0.7492, 0.0532, 0.7409, 0.1715, 0.7413, 0.1714, 0.7496, 0.05333, 0.8823, 0.0532, 0.8745, 0.1715, 0.8741, 0.1716, 0.8819, 0.05315, 0.6679, 0.05309, 0.6594, 0.1714, 0.6586, 0.1714, 0.6671, 0.05309, 0.7577, 0.05311, 0.7492, 0.1714, 0.7496, 0.1714, 0.7581, 0.05351, 0.8894, 0.05333, 0.8823, 0.1716, 0.8819, 0.1718, 0.889, 0.05326, 0.6762, 0.05315, 0.6679, 0.1714, 0.6671, 0.1716, 0.6754, 0.1715, 0.7743, 0.1714, 0.7664, 0.2897, 0.7668, 0.2898, 0.7747, 0.1714, 0.9388, 0.1715, 0.931, 0.2898, 0.931, 0.2897, 0.9388, 0.1719, 0.6903, 0.1717, 0.6833, 0.29, 0.6825, 0.2902, 0.6895, 0.1715, 0.8741, 0.1714, 0.8658, 0.2897, 0.8654, 0.2898, 0.8737, 0.1716, 0.7813, 0.1715, 0.7743, 0.2898, 0.7747, 0.2899, 0.7817, 0.1714, 0.9471, 0.1714, 0.9388, 0.2897, 0.9388, 0.2897, 0.9471, 0.1716, 0.8341, 0.1718, 0.828, 0.2901, 0.8277, 0.2899, 0.8337, 0.1714, 0.9556, 0.1714, 0.9471, 0.2897, 0.9471, 0.2897, 0.9556, 0.1718, 0.7873, 0.1716, 0.7813, 0.2899, 0.7817, 0.2901, 0.7877, 0.1715, 0.8411, 0.1716, 0.8341, 0.2899, 0.8337, 0.2898, 0.8407, 0.1714, 0.964, 0.1714, 0.9556, 0.2897, 0.9556, 0.2897, 0.964, 0.1717, 0.6294, 0.1719, 0.6247, 0.2902, 0.6239, 0.29, 0.6286, 0.1714, 0.849, 0.1715, 0.8411, 0.2898, 0.8407, 0.2897, 0.8486, 0.1715, 0.9718, 0.1714, 0.964, 0.2897, 0.964, 0.2898, 0.9718, 0.1716, 0.6354, 0.1717, 0.6294, 0.29, 0.6286, 0.2899, 0.6346, 0.1714, 0.8573, 0.1714, 0.849, 0.2897, 0.8486, 0.2897, 0.8569, 0.1717, 0.9789, 0.1715, 0.9718, 0.2898, 0.9718, 0.29, 0.9789, 0.1714, 0.6424, 0.1716, 0.6354, 0.2899, 0.6346, 0.2897, 0.6416, 0.1714, 0.8658, 0.1714, 0.8573, 0.2897, 0.8569, 0.2897, 0.8654, 0.1716, 0.7334, 0.1718, 0.7264, 0.2901, 0.7268, 0.2899, 0.7338, 0.1714, 0.6503, 0.1714, 0.6424, 0.2897, 0.6416, 0.2897, 0.6495, 0.1715, 0.7413, 0.1716, 0.7334, 0.2899, 0.7338, 0.2898, 0.7417, 0.1714, 0.6586, 0.1714, 0.6503, 0.2897, 0.6495, 0.2897, 0.6578, 0.1714, 0.7496, 0.1715, 0.7413, 0.2898, 0.7417, 0.2897, 0.75, 0.1716, 0.8819, 0.1715, 0.8741, 0.2898, 0.8737, 0.2899, 0.8816, 0.1714, 0.6671, 0.1714, 0.6586, 0.2897, 0.6578, 0.2897, 0.6663, 0.1714, 0.7581, 0.1714, 0.7496, 0.2897, 0.75, 0.2897, 0.7585, 0.1718, 0.889, 0.1716, 0.8819, 0.2899, 0.8816, 0.2901, 0.8886, 0.1716, 0.6754, 0.1714, 0.6671, 0.2897, 0.6663, 0.2899, 0.6746, 0.1714, 0.7664, 0.1714, 0.7581, 0.2897, 0.7585, 0.2897, 0.7668, 0.1715, 0.931, 0.1717, 0.9239, 0.29, 0.9239, 0.2898, 0.931, 0.1717, 0.6833, 0.1716, 0.6754, 0.2899, 0.6746, 0.29, 0.6825, 0.2899, 0.7817, 0.2898, 0.7747, 0.4081, 0.775, 0.4082, 0.7821, 0.2897, 0.9471, 0.2897, 0.9388, 0.408, 0.9388, 0.408, 0.9471, 0.2899, 0.8337, 0.2901, 0.8277, 0.4084, 0.8273, 0.4082, 0.8333, 0.2897, 0.9556, 0.2897, 0.9471, 0.408, 0.9471, 0.408, 0.9556, 0.2901, 0.7877, 0.2899, 0.7817, 0.4082, 0.7821, 0.4084, 0.7881, 0.2898, 0.8407, 0.2899, 0.8337, 0.4082, 0.8333, 0.4081, 0.8403, 0.2897, 0.964, 0.2897, 0.9556, 0.408, 0.9556, 0.408, 0.964, 0.29, 0.6286, 0.2902, 0.6239, 0.4085, 0.6231, 0.4083, 0.6278, 0.2897, 0.8486, 0.2898, 0.8407, 0.4081, 0.8403, 0.408, 0.8482, 0.2898, 0.9718, 0.2897, 0.964, 0.408, 0.964, 0.4081, 0.9718, 0.2899, 0.6346, 0.29, 0.6286, 0.4083, 0.6278, 0.4082, 0.6338, 0.2897, 0.8569, 0.2897, 0.8486, 0.408, 0.8482, 0.408, 0.8565, 0.29, 0.9789, 0.2898, 0.9718, 0.4081, 0.9718, 0.4083, 0.9789, 0.2897, 0.6416, 0.2899, 0.6346, 0.4082, 0.6338, 0.408, 0.6409, 0.2897, 0.8654, 0.2897, 0.8569, 0.408, 0.8565, 0.408, 0.865, 0.2899, 0.7338, 0.2901, 0.7268, 0.4084, 0.7272, 0.4082, 0.7342, 0.2897, 0.6495, 0.2897, 0.6416, 0.408, 0.6409, 0.408, 0.6487, 0.2898, 0.7417, 0.2899, 0.7338, 0.4082, 0.7342, 0.4081, 0.7421, 0.2897, 0.6578, 0.2897, 0.6495, 0.408, 0.6487, 0.408, 0.657, 0.2897, 0.75, 0.2898, 0.7417, 0.4081, 0.7421, 0.408, 0.7504, 0.2899, 0.8816, 0.2898, 0.8737, 0.4081, 0.8733, 0.4082, 0.8812, 0.2897, 0.6663, 0.2897, 0.6578, 0.408, 0.657, 0.408, 0.6655, 0.2897, 0.7585, 0.2897, 0.75, 0.408, 0.7504, 0.408, 0.7589, 0.2901, 0.8886, 0.2899, 0.8816, 0.4082, 0.8812, 0.4084, 0.8882, 0.2899, 0.6746, 0.2897, 0.6663, 0.408, 0.6655, 0.4082, 0.6739, 0.2897, 0.7668, 0.2897, 0.7585, 0.408, 0.7589, 0.408, 0.7672, 0.2898, 0.931, 0.29, 0.9239, 0.4083, 0.9239, 0.4081, 0.931, 0.29, 0.6825, 0.2899, 0.6746, 0.4082, 0.6739, 0.4083, 0.6817, 0.2898, 0.7747, 0.2897, 0.7668, 0.408, 0.7672, 0.4081, 0.775, 0.2897, 0.9388, 0.2898, 0.931, 0.4081, 0.931, 0.408, 0.9388, 0.2902, 0.6895, 0.29, 0.6825, 0.4083, 0.6817, 0.4085, 0.6888, 0.2898, 0.8737, 0.2897, 0.8654, 0.408, 0.865, 0.4081, 0.8733, 0.408, 0.9556, 0.408, 0.9471, 0.5263, 0.9471, 0.5263, 0.9556, 0.4084, 0.7881, 0.4082, 0.7821, 0.5265, 0.7825, 0.5267, 0.7885, 0.4081, 0.8403, 0.4082, 0.8333, 0.5265, 0.8329, 0.5264, 0.8399, 0.408, 0.964, 0.408, 0.9556, 0.5263, 0.9556, 0.5263, 0.964, 0.4083, 0.6278, 0.4085, 0.6231, 0.5268, 0.6223, 0.5266, 0.627, 0.408, 0.8482, 0.4081, 0.8403, 0.5264, 0.8399, 0.5263, 0.8478, 0.4081, 0.9718, 0.408, 0.964, 0.5263, 0.964, 0.5264, 0.9718, 0.4082, 0.6338, 0.4083, 0.6278, 0.5266, 0.627, 0.5264, 0.633, 0.408, 0.8565, 0.408, 0.8482, 0.5263, 0.8478, 0.5263, 0.8561, 0.4083, 0.9789, 0.4081, 0.9718, 0.5264, 0.9718, 0.5266, 0.9789, 0.408, 0.6409, 0.4082, 0.6338, 0.5264, 0.633, 0.5263, 0.6401, 0.408, 0.865, 0.408, 0.8565, 0.5263, 0.8561, 0.5263, 0.8646, 0.4082, 0.7342, 0.4084, 0.7272, 0.5267, 0.7275, 0.5265, 0.7346, 0.408, 0.6487, 0.408, 0.6409, 0.5263, 0.6401, 0.5263, 0.6479, 0.4081, 0.7421, 0.4082, 0.7342, 0.5265, 0.7346, 0.5264, 0.7424, 0.408, 0.657, 0.408, 0.6487, 0.5263, 0.6479, 0.5263, 0.6562, 0.408, 0.7504, 0.4081, 0.7421, 0.5264, 0.7424, 0.5263, 0.7508, 0.4082, 0.8812, 0.4081, 0.8733, 0.5264, 0.8729, 0.5265, 0.8808, 0.408, 0.6655, 0.408, 0.657, 0.5263, 0.6562, 0.5263, 0.6647, 0.408, 0.7589, 0.408, 0.7504, 0.5263, 0.7508, 0.5263, 0.7593, 0.4084, 0.8882, 0.4082, 0.8812, 0.5265, 0.8808, 0.5267, 0.8878, 0.4082, 0.6739, 0.408, 0.6655, 0.5263, 0.6647, 0.5264, 0.6731, 0.408, 0.7672, 0.408, 0.7589, 0.5263, 0.7593, 0.5263, 0.7676, 0.4081, 0.931, 0.4083, 0.9239, 0.5266, 0.9239, 0.5264, 0.931, 0.4083, 0.6817, 0.4082, 0.6739, 0.5264, 0.6731, 0.5266, 0.6809, 0.4081, 0.775, 0.408, 0.7672, 0.5263, 0.7676, 0.5264, 0.7754, 0.408, 0.9388, 0.4081, 0.931, 0.5264, 0.931, 0.5263, 0.9388, 0.4085, 0.6888, 0.4083, 0.6817, 0.5266, 0.6809, 0.5268, 0.688, 0.4081, 0.8733, 0.408, 0.865, 0.5263, 0.8646, 0.5264, 0.8729, 0.4082, 0.7821, 0.4081, 0.775, 0.5264, 0.7754, 0.5265, 0.7825, 0.408, 0.9471, 0.408, 0.9388, 0.5263, 0.9388, 0.5263, 0.9471, 0.4082, 0.8333, 0.4084, 0.8273, 0.5267, 0.8269, 0.5265, 0.8329, 0.5263, 0.964, 0.5263, 0.9556, 0.6446, 0.9556, 0.6446, 0.964, 0.5266, 0.627, 0.5268, 0.6223, 0.6451, 0.6215, 0.6449, 0.6262, 0.5263, 0.8478, 0.5264, 0.8399, 0.6447, 0.8396, 0.6446, 0.8474, 0.5264, 0.9718, 0.5263, 0.964, 0.6446, 0.964, 0.6447, 0.9718, 0.5264, 0.633, 0.5266, 0.627, 0.6449, 0.6262, 0.6447, 0.6322, 0.5263, 0.8561, 0.5263, 0.8478, 0.6446, 0.8474, 0.6446, 0.8557, 0.5266, 0.9789, 0.5264, 0.9718, 0.6447, 0.9718, 0.6449, 0.9789, 0.5263, 0.6401, 0.5264, 0.633, 0.6447, 0.6322, 0.6446, 0.6393, 0.5263, 0.8646, 0.5263, 0.8561, 0.6446, 0.8557, 0.6446, 0.8642, 0.5265, 0.7346, 0.5267, 0.7275, 0.645, 0.7279, 0.6448, 0.735, 0.5263, 0.6479, 0.5263, 0.6401, 0.6446, 0.6393, 0.6446, 0.6471, 0.5264, 0.7424, 0.5265, 0.7346, 0.6448, 0.735, 0.6447, 0.7428, 0.5263, 0.6562, 0.5263, 0.6479, 0.6446, 0.6471, 0.6446, 0.6555, 0.5263, 0.7508, 0.5264, 0.7424, 0.6447, 0.7428, 0.6446, 0.7512, 0.5265, 0.8808, 0.5264, 0.8729, 0.6447, 0.8725, 0.6448, 0.8804, 0.5263, 0.6647, 0.5263, 0.6562, 0.6446, 0.6555, 0.6446, 0.664, 0.5263, 0.7593, 0.5263, 0.7508, 0.6446, 0.7512, 0.6446, 0.7597, 0.5267, 0.8878, 0.5265, 0.8808, 0.6448, 0.8804, 0.645, 0.8874, 0.5264, 0.6731, 0.5263, 0.6647, 0.6446, 0.664, 0.6447, 0.6723, 0.5263, 0.7676, 0.5263, 0.7593, 0.6446, 0.7597, 0.6446, 0.768, 0.5264, 0.931, 0.5266, 0.9239, 0.6449, 0.9239, 0.6447, 0.931, 0.5266, 0.6809, 0.5264, 0.6731, 0.6447, 0.6723, 0.6449, 0.6801, 0.5264, 0.7754, 0.5263, 0.7676, 0.6446, 0.768, 0.6447, 0.7758, 0.5263, 0.9388, 0.5264, 0.931, 0.6447, 0.931, 0.6446, 0.9388, 0.5268, 0.688, 0.5266, 0.6809, 0.6449, 0.6801, 0.6451, 0.6872, 0.5264, 0.8729, 0.5263, 0.8646, 0.6446, 0.8642, 0.6447, 0.8725, 0.5265, 0.7825, 0.5264, 0.7754, 0.6447, 0.7758, 0.6448, 0.7829, 0.5263, 0.9471, 0.5263, 0.9388, 0.6446, 0.9388, 0.6446, 0.9471, 0.5265, 0.8329, 0.5267, 0.8269, 0.645, 0.8265, 0.6448, 0.8325, 0.5263, 0.9556, 0.5263, 0.9471, 0.6446, 0.9471, 0.6446, 0.9556, 0.5267, 0.7885, 0.5265, 0.7825, 0.6448, 0.7829, 0.645, 0.7889, 0.5264, 0.8399, 0.5265, 0.8329, 0.6448, 0.8325, 0.6447, 0.8396, 0.6447, 0.9718, 0.6446, 0.964, 0.7629, 0.964, 0.763, 0.9718, 0.6447, 0.6322, 0.6449, 0.6262, 0.7632, 0.6254, 0.763, 0.6314, 0.6446, 0.8557, 0.6446, 0.8474, 0.7629, 0.847, 0.7629, 0.8553, 0.6449, 0.9789, 0.6447, 0.9718, 0.763, 0.9718, 0.7632, 0.9789, 0.6446, 0.6393, 0.6447, 0.6322, 0.763, 0.6314, 0.7629, 0.6385, 0.6446, 0.8642, 0.6446, 0.8557, 0.7629, 0.8553, 0.7629, 0.8638, 0.6448, 0.735, 0.645, 0.7279, 0.7633, 0.7283, 0.7631, 0.7354, 0.6446, 0.6471, 0.6446, 0.6393, 0.7629, 0.6385, 0.7629, 0.6463, 0.6447, 0.7428, 0.6448, 0.735, 0.7631, 0.7354, 0.763, 0.7432, 0.6446, 0.6555, 0.6446, 0.6471, 0.7629, 0.6463, 0.7629, 0.6547, 0.6446, 0.7512, 0.6447, 0.7428, 0.763, 0.7432, 0.7629, 0.7516, 0.6448, 0.8804, 0.6447, 0.8725, 0.763, 0.8722, 0.7631, 0.88, 0.6446, 0.664, 0.6446, 0.6555, 0.7629, 0.6547, 0.7629, 0.6632, 0.6446, 0.7597, 0.6446, 0.7512, 0.7629, 0.7516, 0.7629, 0.76, 0.645, 0.8874, 0.6448, 0.8804, 0.7631, 0.88, 0.7633, 0.8871, 0.6447, 0.6723, 0.6446, 0.664, 0.7629, 0.6632, 0.763, 0.6715, 0.6446, 0.768, 0.6446, 0.7597, 0.7629, 0.76, 0.7629, 0.7684, 0.6447, 0.931, 0.6449, 0.9239, 0.7632, 0.9239, 0.763, 0.931, 0.6449, 0.6801, 0.6447, 0.6723, 0.763, 0.6715, 0.7632, 0.6793, 0.6447, 0.7758, 0.6446, 0.768, 0.7629, 0.7684, 0.763, 0.7762, 0.6446, 0.9388, 0.6447, 0.931, 0.763, 0.931, 0.7629, 0.9388, 0.6451, 0.6872, 0.6449, 0.6801, 0.7632, 0.6793, 0.7634, 0.6864, 0.6447, 0.8725, 0.6446, 0.8642, 0.7629, 0.8638, 0.763, 0.8722, 0.6448, 0.7829, 0.6447, 0.7758, 0.763, 0.7762, 0.7631, 0.7833, 0.6446, 0.9471, 0.6446, 0.9388, 0.7629, 0.9388, 0.7629, 0.9471, 0.6448, 0.8325, 0.645, 0.8265, 0.7633, 0.8261, 0.7631, 0.8321, 0.6446, 0.9556, 0.6446, 0.9471, 0.7629, 0.9471, 0.7629, 0.9556, 0.645, 0.7889, 0.6448, 0.7829, 0.7631, 0.7833, 0.7633, 0.7893, 0.6447, 0.8396, 0.6448, 0.8325, 0.7631, 0.8321, 0.763, 0.8392, 0.6446, 0.964, 0.6446, 0.9556, 0.7629, 0.9556, 0.7629, 0.964, 0.6449, 0.6262, 0.6451, 0.6215, 0.7634, 0.6207, 0.7632, 0.6254, 0.6446, 0.8474, 0.6447, 0.8396, 0.763, 0.8392, 0.7629, 0.847, 0.7632, 0.9789, 0.763, 0.9718, 0.8813, 0.9718, 0.8815, 0.9789, 0.7629, 0.6385, 0.763, 0.6314, 0.8813, 0.6307, 0.8812, 0.6377, 0.7629, 0.8638, 0.7629, 0.8553, 0.8812, 0.8549, 0.8812, 0.8634, 0.7631, 0.7354, 0.7633, 0.7283, 0.8816, 0.7287, 0.8814, 0.7358, 0.7629, 0.6463, 0.7629, 0.6385, 0.8812, 0.6377, 0.8812, 0.6456, 0.763, 0.7432, 0.7631, 0.7354, 0.8814, 0.7358, 0.8813, 0.7436, 0.7629, 0.6547, 0.7629, 0.6463, 0.8812, 0.6456, 0.8812, 0.6539, 0.7629, 0.7516, 0.763, 0.7432, 0.8813, 0.7436, 0.8812, 0.7519, 0.7631, 0.88, 0.763, 0.8722, 0.8813, 0.8718, 0.8814, 0.8796, 0.7629, 0.6632, 0.7629, 0.6547, 0.8812, 0.6539, 0.8812, 0.6624, 0.7629, 0.76, 0.7629, 0.7516, 0.8812, 0.7519, 0.8812, 0.7604, 0.7633, 0.8871, 0.7631, 0.88, 0.8814, 0.8796, 0.8816, 0.8867, 0.763, 0.6715, 0.7629, 0.6632, 0.8812, 0.6624, 0.8813, 0.6707, 0.7629, 0.7684, 0.7629, 0.76, 0.8812, 0.7604, 0.8812, 0.7688, 0.763, 0.931, 0.7632, 0.9239, 0.8815, 0.9239, 0.8813, 0.931, 0.7632, 0.6793, 0.763, 0.6715, 0.8813, 0.6707, 0.8815, 0.6785, 0.763, 0.7762, 0.7629, 0.7684, 0.8812, 0.7688, 0.8813, 0.7766, 0.7629, 0.9388, 0.763, 0.931, 0.8813, 0.931, 0.8812, 0.9388, 0.7634, 0.6864, 0.7632, 0.6793, 0.8815, 0.6785, 0.8817, 0.6856, 0.763, 0.8722, 0.7629, 0.8638, 0.8812, 0.8634, 0.8813, 0.8718, 0.7631, 0.7833, 0.763, 0.7762, 0.8813, 0.7766, 0.8814, 0.7837, 0.7629, 0.9471, 0.7629, 0.9388, 0.8812, 0.9388, 0.8812, 0.9471, 0.7631, 0.8321, 0.7633, 0.8261, 0.8816, 0.8257, 0.8814, 0.8317, 0.7629, 0.9556, 0.7629, 0.9471, 0.8812, 0.9471, 0.8812, 0.9556, 0.7633, 0.7893, 0.7631, 0.7833, 0.8814, 0.7837, 0.8816, 0.7897, 0.763, 0.8392, 0.7631, 0.8321, 0.8814, 0.8317, 0.8813, 0.8388, 0.7629, 0.964, 0.7629, 0.9556, 0.8812, 0.9556, 0.8812, 0.964, 0.7632, 0.6254, 0.7634, 0.6207, 0.8817, 0.6199, 0.8815, 0.6246, 0.7629, 0.847, 0.763, 0.8392, 0.8813, 0.8388, 0.8812, 0.8466, 0.763, 0.9718, 0.7629, 0.964, 0.8812, 0.964, 0.8813, 0.9718, 0.763, 0.6314, 0.7632, 0.6254, 0.8815, 0.6246, 0.8813, 0.6307, 0.7629, 0.8553, 0.7629, 0.847, 0.8812, 0.8466, 0.8812, 0.8549, 0.8814, 0.7358, 0.8816, 0.7287, 0.9999, 0.7291, 0.9997, 0.7362, 0.8812, 0.6456, 0.8812, 0.6377, 0.9995, 0.6369, 0.9995, 0.6448, 0.8813, 0.7436, 0.8814, 0.7358, 0.9997, 0.7362, 0.9996, 0.744, 0.8812, 0.6539, 0.8812, 0.6456, 0.9995, 0.6448, 0.9995, 0.6531, 0.8812, 0.7519, 0.8813, 0.7436, 0.9996, 0.744, 0.9995, 0.7523, 0.8814, 0.8796, 0.8813, 0.8718, 0.9996, 0.8714, 0.9997, 0.8792, 0.8812, 0.6624, 0.8812, 0.6539, 0.9995, 0.6531, 0.9995, 0.6616, 0.8812, 0.7604, 0.8812, 0.7519, 0.9995, 0.7523, 0.9995, 0.7608, 0.8816, 0.8867, 0.8814, 0.8796, 0.9997, 0.8792, 0.9999, 0.8863, 0.8813, 0.6707, 0.8812, 0.6624, 0.9995, 0.6616, 0.9996, 0.6699, 0.8812, 0.7688, 0.8812, 0.7604, 0.9995, 0.7608, 0.9995, 0.7691, 0.8813, 0.931, 0.8815, 0.9239, 0.9998, 0.9239, 0.9996, 0.931, 0.8815, 0.6785, 0.8813, 0.6707, 0.9996, 0.6699, 0.9998, 0.6778, 0.8813, 0.7766, 0.8812, 0.7688, 0.9995, 0.7691, 0.9996, 0.777, 0.8812, 0.9388, 0.8813, 0.931, 0.9996, 0.931, 0.9995, 0.9388, 0.8817, 0.6856, 0.8815, 0.6785, 0.9998, 0.6778, 1.0, 0.6848, 0.8813, 0.8718, 0.8812, 0.8634, 0.9995, 0.863, 0.9996, 0.8714, 0.8814, 0.7837, 0.8813, 0.7766, 0.9996, 0.777, 0.9997, 0.7841, 0.8812, 0.9471, 0.8812, 0.9388, 0.9995, 0.9388, 0.9995, 0.9471, 0.8814, 0.8317, 0.8816, 0.8257, 0.9999, 0.8253, 0.9997, 0.8313, 0.8812, 0.9556, 0.8812, 0.9471, 0.9995, 0.9471, 0.9995, 0.9556, 0.8816, 0.7897, 0.8814, 0.7837, 0.9997, 0.7841, 0.9999, 0.7901, 0.8813, 0.8388, 0.8814, 0.8317, 0.9997, 0.8313, 0.9996, 0.8384, 0.8812, 0.964, 0.8812, 0.9556, 0.9995, 0.9556, 0.9995, 0.964, 0.8815, 0.6246, 0.8817, 0.6199, 1.0, 0.6191, 0.9998, 0.6239, 0.8812, 0.8466, 0.8813, 0.8388, 0.9996, 0.8384, 0.9995, 0.8462, 0.8813, 0.9718, 0.8812, 0.964, 0.9995, 0.964, 0.9996, 0.9718, 0.8813, 0.6307, 0.8815, 0.6246, 0.9998, 0.6239, 0.9996, 0.6299, 0.8812, 0.8549, 0.8812, 0.8466, 0.9995, 0.8462, 0.9995, 0.8546, 0.8815, 0.9789, 0.8813, 0.9718, 0.9996, 0.9718, 0.9998, 0.9789, 0.8812, 0.6377, 0.8813, 0.6307, 0.9996, 0.6299, 0.9995, 0.6369, 0.8812, 0.8634, 0.8812, 0.8549, 0.9995, 0.8546, 0.9995, 0.863, 0.2521, 0.3696, 0.1873, 0.3164, 0.1989, 0.3047, 0.2521, 0.3696, 0.1781, 0.3301, 0.1873, 0.3164, 0.2521, 0.3696, 0.1718, 0.3453, 0.1781, 0.3301, 0.2521, 0.3696, 0.1686, 0.3614, 0.1718, 0.3453, 0.2521, 0.3696, 0.1686, 0.3778, 0.1686, 0.3614, 0.2521, 0.3696, 0.1718, 0.394, 0.1686, 0.3778, 0.2521, 0.3696, 0.1781, 0.4092, 0.1718, 0.394, 0.2521, 0.3696, 0.1873, 0.4229, 0.1781, 0.4092, 0.2521, 0.3696, 0.1989, 0.4345, 0.1873, 0.4229, 0.2521, 0.3696, 0.2126, 0.4436, 0.1989, 0.4345, 0.2521, 0.3696, 0.2278, 0.4499, 0.2126, 0.4436, 0.2521, 0.3696, 0.2439, 0.4531, 0.2278, 0.4499, 0.2521, 0.3696, 0.2604, 0.4531, 0.2439, 0.4531, 0.2521, 0.3696, 0.2765, 0.4499, 0.2604, 0.4531, 0.2521, 0.3696, 0.2917, 0.4436, 0.2765, 0.4499, 0.2521, 0.3696, 0.3054, 0.4345, 0.2917, 0.4436, 0.2521, 0.3696, 0.317, 0.4229, 0.3054, 0.4345, 0.2521, 0.3696, 0.3261, 0.4092, 0.317, 0.4229, 0.2521, 0.3696, 0.3324, 0.394, 0.3261, 0.4092, 0.2521, 0.3696, 0.3357, 0.3778, 0.3324, 0.394, 0.2521, 0.3696, 0.3357, 0.3614, 0.3357, 0.3778, 0.2521, 0.3696, 0.3324, 0.3453, 0.3357, 0.3614, 0.2521, 0.3696, 0.3261, 0.3301, 0.3324, 0.3453, 0.2521, 0.3696, 0.317, 0.3164, 0.3261, 0.3301, 0.2521, 0.3696, 0.3054, 0.3047, 0.317, 0.3164, 0.2521, 0.3696, 0.2917, 0.2956, 0.3054, 0.3047, 0.2521, 0.3696, 0.2765, 0.2893, 0.2917, 0.2956, 0.2521, 0.3696, 0.2604, 0.2861, 0.2765, 0.2893, 0.2521, 0.3696, 0.2439, 0.2861, 0.2604, 0.2861, 0.2521, 0.3696, 0.2278, 0.2893, 0.2439, 0.2861, 0.2521, 0.3696, 0.2126, 0.2956, 0.2278, 0.2893, 0.2521, 0.3696, 0.1989, 0.3047, 0.2126, 0.2956])
me_cylinder_000.materials.append(mat_material_000)
me_cylinder_000.materials.append(mat_material_001)
me_cylinder_000.use_remesh_preserve_volume = False
me_cylinder_000.use_remesh_preserve_attributes = False
me_cylinder_000.use_mirror_vertex_groups = False
me_cylinder_000.update()

# ---- objects
ob_lamp_001 = bpy.data.objects.new('Lamp.001', light_lamp_001)
ob_lamp = bpy.data.objects.new('Lamp', light_lamp)
ob_camera = bpy.data.objects.new('Camera', cam_camera)
ob_cylinder_001 = bpy.data.objects.new('Cylinder.001', me_cylinder_000)

# ---- transforms, parenting, visibility, modifiers, constraints
ob_lamp_001.location = (2.604, -0.8304, -2.528)
ob_lamp_001.rotation_euler = (0.6503, 0.05522, 1.866)
ob_lamp_001.lock_rotations_4d = False
ob_lamp_001.empty_display_type = 'ARROWS'
ob_lamp_001.color = (0.0, 0.0, 0.0, 0.0)
ob_lamp_001.lineart.crease_threshold = 0.0
ob_lamp.location = (4.076, 1.005, 5.904)
ob_lamp.rotation_euler = (0.6503, 0.05522, 1.866)
ob_lamp.lock_rotations_4d = False
ob_lamp.empty_display_type = 'ARROWS'
ob_lamp.color = (0.0, 0.0, 0.0, 0.0)
ob_lamp.lineart.crease_threshold = 0.0
ob_camera.location = (7.481, -6.508, 5.344)
ob_camera.rotation_euler = (1.109, 0.01082, 0.8149)
ob_camera.lock_rotations_4d = False
ob_camera.empty_display_type = 'ARROWS'
ob_camera.color = (0.0, 0.0, 0.0, 0.0)
ob_camera.display_type = 'WIRE'
ob_camera.lineart.crease_threshold = 0.0
ob_cylinder_001.location = (0.0, 0.0, 0.0)
ob_cylinder_001.scale = (20.0, 20.0, 20.0)
ob_cylinder_001.lineart.crease_threshold = 0.0

# ---- collection membership
col_collection_1.objects.link(ob_lamp_001)
col_collection_1.objects.link(ob_lamp)
col_collection_1.objects.link(ob_camera)
col_collection_1.objects.link(ob_cylinder_001)

# ---- scene / render settings (as saved in the file)
scene.camera = ob_camera
scene.frame_start = 1; scene.frame_end = 250; scene.frame_set(1)
scene.render.engine = 'BLENDER_EEVEE_NEXT'
scene.render.image_settings.compression = 90
scene.render.resolution_percentage = 50
scene.render.dither_intensity = 0.0
scene.cycles.use_denoising = False
scene.cycles.samples = 10
scene.cycles.sampling_pattern = 'TABULATED_SOBOL'
scene.cycles.light_sampling_threshold = 0.0
scene.cycles.use_adaptive_sampling = False
scene.cycles.use_light_tree = False
scene.cycles.blur_glossy = 0.0
scene.cycles.volume_bounces = 1
scene.cycles.pixel_filter_type = 'GAUSSIAN'
scene.cycles.sample_clamp_indirect = 0.0
scene.view_settings.view_transform = 'Standard'
bpy.context.view_layer.update()
